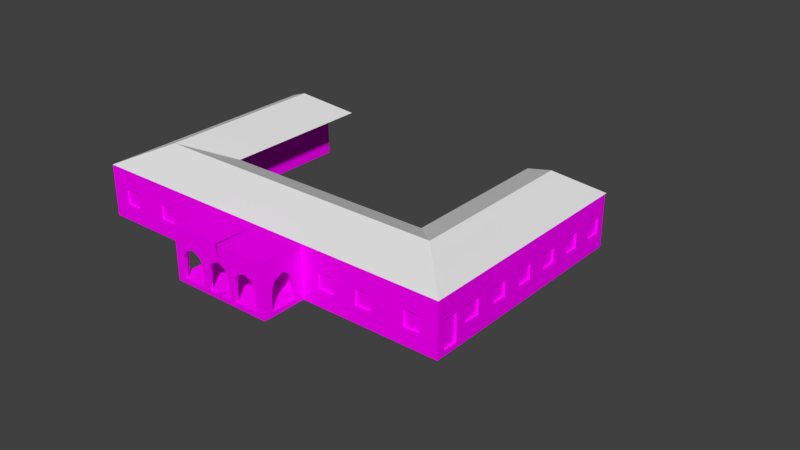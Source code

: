 # Source: Nova_Fazenda_S.Marcosv2.blend  (saved by Blender 2.79.0; exported with 4.5.12 LTS)
import bpy
from mathutils import Matrix  # noqa: F401  (used for matrix-valued properties, if any)

bpy.ops.wm.read_factory_settings(use_empty=True)
scene = bpy.context.scene
scene.name = 'Scene'

# ---- collections
col_collection_1 = bpy.data.collections.new('Collection 1'); scene.collection.children.link(col_collection_1)
col_collection_2 = bpy.data.collections.new('Collection 2'); scene.collection.children.link(col_collection_2)
col_collection_2.hide_render = True
col_collection_2.hide_viewport = True

# ---- images (referenced by path relative to the original .blend; pixels are not part of the script)
import os
ASSET_DIR = os.environ.get("B2B_ASSET_DIR", "")  # directory of the original .blend (textures are referenced by path, not embedded)
HERE = os.path.dirname(os.path.abspath(__file__))  # packed textures are extracted next to this script under _unpacked/

def load_image(name, relpath, width, height, colorspace="sRGB"):
    """Load a texture the original file referenced (path relative to the .blend, or extracted next to this script)."""
    p = next((c for c in (os.path.join(HERE, relpath), os.path.join(ASSET_DIR, relpath)) if relpath and os.path.exists(c)), "")
    if p:
        img = bpy.data.images.load(p, check_existing=True)
        img.name = name
    else:  # same state as the original file: an image datablock whose file is absent (Cycles renders it pink)
        img = bpy.data.images.new(name, width, height)
        img.source = "FILE"
        img.filepath = "//" + (relpath or name)
    img.colorspace_settings.name = colorspace
    return img
img_untitled = load_image('Untitled', '', 1024, 1024, 'sRGB')

# ---- materials (node trees are filled in below, after node groups)
mat_material = bpy.data.materials.new('Material')
mat_material.alpha_threshold = 0.0
mat_material.roughness = 0.5
mat_material.line_color = (0.0, 0.0, 0.0, 1.0)

# ---- material node trees
mat_material.use_nodes = True; mat_material.node_tree.nodes.clear()
_N = mat_material.node_tree.nodes; _L = mat_material.node_tree.links
n0 = _N.new('ShaderNodeOutputMaterial'); n0.name = 'Material Output'; n0.location = (300, 300)
n1 = _N.new('ShaderNodeBsdfDiffuse'); n1.name = 'Diffuse BSDF'; n1.location = (10, 300)
n2 = _N.new('ShaderNodeTexImage'); n2.name = 'Image Texture'; n2.location = (-173, 201)
n2.width = 140
n2.image = img_untitled
_L.new(n1.outputs[0], n0.inputs[0])
_L.new(n2.outputs[0], n1.inputs[0])
n0.is_active_output = True

# ---- world
world_world = bpy.data.worlds.new('World'); scene.world = world_world
world_world.color = (0.05088, 0.05088, 0.05088)
world_world.use_sun_shadow = False
world_world.sun_shadow_jitter_overblur = 0.0
world_world.cycles.sampling_method = 'MANUAL'

# ---- meshes
me_plane = bpy.data.meshes.new('Plane')
me_plane.from_pydata([(-0.2684, -1.625, -0.7541), (-0.2684, -0.02515, -0.01518), (-0.2684, 1.575, -0.7541), (3.921, 1.575, -0.7541), (5.521, -0.02515, -0.01518), (7.121, 7.604, -0.7541), (3.921, 7.604, -0.7541), (5.521, 6.581, -0.01518), (7.121, -1.625, -0.7541), (-4.473, 1.575, -0.7541), (-4.473, 7.604, -0.7541), (-6.073, -0.02515, -0.01518), (-7.673, -1.625, -0.7541), (-7.673, 7.604, -0.7541), (-6.073, 6.581, -0.01518)], [], [(4, 8, 5, 7), (3, 2, 1, 4), (6, 3, 4, 7), (7, 5, 6), (12, 0, 1, 11), (2, 9, 11, 1), (9, 10, 14, 11), (13, 12, 11, 14), (13, 14, 10), (0, 8, 4, 1)])
me_plane.use_remesh_preserve_volume = False
me_plane.use_remesh_preserve_attributes = False
me_plane.use_mirror_vertex_groups = False
me_plane.update()
me_cube = bpy.data.meshes.new('Cube')
me_cube.from_pydata([(7.736, -1.145, -1.33), (7.736, -1.145, 1.541), (10.56, 2.121, -1.332), (10.56, -1.145, -1.332), (10.56, 2.121, 1.541), (10.56, -1.145, 1.541), (2.856, -1.145, -1.33), (2.856, -3.578, 1.541), (2.856, -3.578, -1.332), (0.6788, -3.578, -1.072), (2.388, -3.578, -1.069), (1.017, -3.578, -1.07), (2.856, -1.145, 1.541), (5.353, -1.145, -1.33), (0.6184, -3.578, 0.06053), (2.328, -3.578, 0.06053), (1.615, -3.578, 0.595), (1.259, -3.578, 0.4041), (0.4397, -3.578, 0.4041), (2.15, -3.578, 0.4041), (0.08229, -3.578, 0.595), (1.793, -3.578, 0.595), (1.081, -3.578, 0.06053), (1.037, -3.578, -0.487), (0.6631, -3.578, -0.487), (2.372, -3.578, -0.487), (2.856, -3.087, -1.07), (2.856, -1.707, -1.07), (2.856, -1.707, -0.4865), (2.856, -1.992, 0.4052), (2.856, -1.812, 0.06053), (2.856, -2.306, 0.595), (2.856, -2.485, 0.595), (2.856, -2.844, 0.4052), (2.856, -3.023, 0.06053), (2.856, -3.068, -0.487), (2.856, -3.578, -1.07), (2.856, -3.578, -0.487), (2.856, -3.578, 0.06053), (2.856, -3.578, 0.4036), (2.856, -1.145, -1.07), (0.849, -3.578, 0.9505), (3.806, -1.145, 0.4566), (3.806, -1.145, -0.4114), (4.703, -1.145, -0.4114), (4.703, -1.145, 0.4566), (6.003, -1.145, 0.4566), (6.003, -1.145, -0.4114), (6.901, -1.145, -0.4114), (6.901, -1.145, 0.4566), (8.694, -1.145, 0.4566), (8.694, -1.145, -0.4114), (9.592, -1.145, -0.4114), (9.592, -1.145, 0.4566), (1.262, -1.145, 0.4566), (1.262, -1.145, -0.4114), (2.16, -1.145, -0.4114), (2.16, -1.145, 0.4566), (0.8489, -1.145, 1.361), (-0.0345, -3.578, 1.541), (10.56, -1.145, -1.073), (7.736, -1.145, -1.071), (5.354, -1.145, -1.071), (10.56, -0.7135, -1.071), (10.56, 0.1339, -1.071), (10.56, -0.7135, 0.4587), (10.56, 0.1339, 0.4587), (10.56, 0.7458, 0.4555), (10.56, 0.7458, -0.4114), (10.56, 1.673, -0.4114), (10.56, 1.673, 0.4566), (10.56, 2.121, -1.071), (10.56, 0.8535, 1.541), (10.56, 2.74, 0.4555), (10.56, 2.74, -0.4114), (10.56, 3.637, -0.4114), (10.56, 3.637, 0.4566), (10.56, 4.074, 1.541), (7.736, 2.121, 1.541), (10.56, 6.648, 0.4555), (5.353, 0.8535, -1.332), (2.86, 0.8535, 1.541), (5.353, 0.8535, 1.541), (7.736, 0.8535, 1.541), (2.856, -3.087, -1.331), (2.856, -1.707, -1.33), (0.4179, -1.145, -1.071), (2.652, -1.145, -1.07), (0.6788, -3.578, -1.332), (1.017, -3.578, -1.332), (2.388, -3.578, -1.332), (7.736, 4.036, -1.332), (7.736, 0.8535, -1.332), (2.86, 0.8535, -1.332), (7.736, 2.121, -1.332), (10.45, -0.7135, -1.071), (10.45, 0.1339, -1.071), (10.45, -0.7135, 0.4587), (10.45, 0.1339, 0.4587), (10.45, 0.7458, 0.4555), (10.45, 2.74, -0.4114), (10.45, 3.637, 0.4566), (10.45, 3.637, -0.4114), (2.652, -1.707, -0.4865), (2.652, -1.992, 0.4052), (2.652, -1.812, 0.06053), (2.652, -2.306, 0.595), (2.652, -2.485, 0.595), (2.652, -2.844, 0.4052), (2.652, -3.023, 0.06053), (2.652, -3.068, -0.487), (2.661, -1.145, 1.361), (10.45, 2.74, 0.4555), (10.45, 5.591, 0.4566), (10.45, 4.694, 0.4555), (10.45, 5.591, -0.4114), (8.694, -1.047, 0.4566), (8.694, -1.047, -0.4114), (9.592, -1.047, -0.4114), (9.592, -1.047, 0.4566), (10.45, 6.648, -0.4114), (6.003, -1.047, -0.4114), (6.901, -1.047, -0.4114), (6.901, -1.047, 0.4566), (3.806, -1.047, 0.4566), (3.806, -1.047, -0.4114), (4.703, -1.047, -0.4114), (4.703, -1.047, 0.4566), (0.4179, -1.047, -1.071), (0.4179, -1.145, 0.4587), (1.262, -1.047, 0.4566), (1.262, -1.047, -0.4114), (2.16, -1.047, -0.4114), (2.16, -1.047, 0.4566), (2.388, -3.401, -1.07), (1.017, -3.401, -1.072), (2.328, -3.401, 0.06053), (1.615, -3.401, 0.595), (1.259, -3.401, 0.4041), (2.15, -3.401, 0.4041), (1.793, -3.401, 0.595), (1.081, -3.401, 0.06053), (1.037, -3.401, -0.487), (2.372, -3.401, -0.487), (0.6788, -3.401, -1.072), (0.6184, -3.401, 0.06053), (0.4397, -3.401, 0.4041), (0.08229, -3.401, 0.595), (0.6631, -3.401, -0.487), (0.8489, -3.401, 1.361), (2.652, -3.401, -1.07), (2.652, -3.401, -0.487), (2.652, -3.401, 0.06053), (2.652, -3.401, 0.4041), (2.652, -3.401, 1.361), (0.4825, -1.707, -1.07), (2.652, -1.707, -1.07), (0.6424, -3.087, -1.072), (2.652, -3.087, -1.07), (0.4179, -1.047, 0.4587), (-0.006423, 0.8535, -1.332), (-0.006422, -1.145, 1.541), (-0.006423, 0.8535, 1.541), (5.353, -1.145, 1.541), (-0.009207, -3.578, -1.072), (-0.007066, -3.578, 0.595), (-0.007897, -3.578, 0.9505), (-0.009207, -3.578, -1.332), (-0.004842, -1.707, -1.07), (-0.004117, -1.145, 0.4587), (-0.004117, -1.047, 0.4587), (-0.003166, -1.047, -1.071), (-0.007066, -3.401, 0.595), (-0.008342, -3.401, 1.361), (-0.008399, -3.087, -1.072), (-0.008342, -1.145, 1.361), (-0.003166, -1.145, -1.071), (-0.009207, -3.401, -1.072), (10.56, 4.074, -1.332), (10.56, 6.028, -1.332), (10.56, 7.982, -1.332), (10.56, 4.694, 0.4555), (10.56, 4.694, -0.4114), (10.56, 5.591, -0.4114), (10.56, 5.591, 0.4566), (10.56, 6.028, 1.541), (7.736, 4.036, 1.541), (7.736, 5.99, -1.332), (10.45, 7.545, -0.4114), (10.45, 4.694, -0.4114), (10.45, 7.545, 0.4566), (10.56, 6.648, -0.4114), (10.56, 7.545, -0.4114), (10.56, 7.545, 0.4566), (7.736, 5.99, 1.541), (10.56, 7.982, -1.071), (10.56, 4.075, -1.071), (10.56, 10.56, 0.4555), (10.45, 6.648, 0.4555), (10.45, 9.499, 0.4566), (10.56, 8.602, 0.4555), (10.56, 4.075, -1.332), (10.56, 7.982, 1.541), (7.736, 7.943, -1.332), (10.56, 8.602, -0.4114), (10.56, 9.499, -0.4114), (10.56, 9.499, 0.4566), (10.56, 9.936, 1.541), (7.736, 7.943, 1.541), (10.56, 9.936, -1.071), (7.736, 9.897, -1.332), (10.45, 8.602, 0.4555), (10.45, 8.602, -0.4114), (10.45, 9.499, -0.4114), (10.45, 11.45, 0.4566), (10.56, 10.56, -0.4114), (10.56, 11.45, -0.4114), (10.56, 11.45, 0.4566), (7.736, 9.897, 1.541), (7.736, 11.89, 1.541), (10.45, 10.56, 0.4555), (10.45, 10.56, -0.4114), (10.45, 11.45, -0.4114), (10.56, 11.89, 1.541), (7.736, 11.89, -1.071), (10.56, 11.89, -1.071), (7.736, 11.89, -1.332), (10.56, 11.89, -1.332), (10.56, 6.029, -1.071), (10.56, 6.029, -1.332), (10.56, 9.936, -1.332), (10.56, 7.982, -1.332), (10.56, 9.936, -1.332), (6.003, -1.047, 0.4566), (10.45, 0.7458, -0.4114), (10.45, 1.673, -0.4114), (10.45, 1.673, 0.4566), (-7.736, -1.145, -1.33), (-7.736, -1.145, 1.541), (-10.56, 2.121, -1.332), (-10.56, -1.145, -1.332), (-10.56, 2.121, 1.541), (-10.56, -1.145, 1.541), (-2.856, -1.145, -1.33), (-2.856, -3.578, 1.541), (-2.856, -3.578, -1.332), (-0.6788, -3.578, -1.072), (-2.388, -3.578, -1.069), (-1.017, -3.578, -1.07), (-2.856, -1.145, 1.541), (-5.353, -1.145, -1.33), (-0.6184, -3.578, 0.06053), (-2.328, -3.578, 0.06053), (-1.615, -3.578, 0.595), (-1.259, -3.578, 0.4041), (-0.4397, -3.578, 0.4041), (-2.15, -3.578, 0.4041), (-0.08229, -3.578, 0.595), (-1.793, -3.578, 0.595), (-1.081, -3.578, 0.06053), (-1.037, -3.578, -0.487), (-0.6631, -3.578, -0.487), (-2.372, -3.578, -0.487), (-2.856, -3.087, -1.07), (-2.856, -1.707, -1.07), (-2.856, -1.707, -0.4865), (-2.856, -1.992, 0.4052), (-2.856, -1.812, 0.06053), (-2.856, -2.306, 0.595), (-2.856, -2.485, 0.595), (-2.856, -2.844, 0.4052), (-2.856, -3.023, 0.06053), (-2.856, -3.068, -0.487), (-2.856, -3.578, -1.07), (-2.856, -3.578, -0.487), (-2.856, -3.578, 0.06053), (-2.856, -3.578, 0.4036), (-2.856, -1.145, -1.07), (-0.849, -3.578, 0.9505), (-3.806, -1.145, 0.4566), (-3.806, -1.145, -0.4114), (-4.703, -1.145, -0.4114), (-4.703, -1.145, 0.4566), (-6.003, -1.145, 0.4566), (-6.003, -1.145, -0.4114), (-6.901, -1.145, -0.4114), (-6.901, -1.145, 0.4566), (-8.694, -1.145, 0.4566), (-8.694, -1.145, -0.4114), (-9.592, -1.145, -0.4114), (-9.592, -1.145, 0.4566), (-1.262, -1.145, 0.4566), (-1.262, -1.145, -0.4114), (-2.16, -1.145, -0.4114), (-2.16, -1.145, 0.4566), (-0.8489, -1.145, 1.361), (0.0345, -3.578, 1.541), (-10.56, -1.145, -1.073), (-7.736, -1.145, -1.071), (-5.354, -1.145, -1.071), (-10.56, -0.7135, -1.071), (-10.56, 0.1339, -1.071), (-10.56, -0.7135, 0.4587), (-10.56, 0.1339, 0.4587), (-10.56, 0.7458, 0.4555), (-10.56, 0.7458, -0.4114), (-10.56, 1.673, -0.4114), (-10.56, 1.673, 0.4566), (-10.56, 2.121, -1.071), (-10.56, 0.8535, 1.541), (-10.56, 2.74, 0.4555), (-10.56, 2.74, -0.4114), (-10.56, 3.637, -0.4114), (-10.56, 3.637, 0.4566), (-10.56, 4.074, 1.541), (-7.736, 2.121, 1.541), (-10.56, 6.648, 0.4555), (-5.353, 0.8535, -1.332), (-2.86, 0.8535, 1.541), (-5.353, 0.8535, 1.541), (-7.736, 0.8535, 1.541), (-2.856, -3.087, -1.331), (-2.856, -1.707, -1.33), (-0.4179, -1.145, -1.071), (-2.652, -1.145, -1.07), (-0.6788, -3.578, -1.332), (-1.017, -3.578, -1.332), (-2.388, -3.578, -1.332), (-7.736, 4.036, -1.332), (-7.736, 0.8535, -1.332), (-2.86, 0.8535, -1.332), (-7.736, 2.121, -1.332), (-10.45, -0.7135, -1.071), (-10.45, 0.1339, -1.071), (-10.45, -0.7135, 0.4587), (-10.45, 0.1339, 0.4587), (-10.45, 0.7458, 0.4555), (-10.45, 2.74, -0.4114), (-10.45, 3.637, 0.4566), (-10.45, 3.637, -0.4114), (-2.652, -1.707, -0.4865), (-2.652, -1.992, 0.4052), (-2.652, -1.812, 0.06053), (-2.652, -2.306, 0.595), (-2.652, -2.485, 0.595), (-2.652, -2.844, 0.4052), (-2.652, -3.023, 0.06053), (-2.652, -3.068, -0.487), (-2.661, -1.145, 1.361), (-10.45, 2.74, 0.4555), (-10.45, 5.591, 0.4566), (-10.45, 4.694, 0.4555), (-10.45, 5.591, -0.4114), (-8.694, -1.047, 0.4566), (-8.694, -1.047, -0.4114), (-9.592, -1.047, -0.4114), (-9.592, -1.047, 0.4566), (-10.45, 6.648, -0.4114), (-6.003, -1.047, -0.4114), (-6.901, -1.047, -0.4114), (-6.901, -1.047, 0.4566), (-3.806, -1.047, 0.4566), (-3.806, -1.047, -0.4114), (-4.703, -1.047, -0.4114), (-4.703, -1.047, 0.4566), (-0.4179, -1.047, -1.071), (-0.4179, -1.145, 0.4587), (-1.262, -1.047, 0.4566), (-1.262, -1.047, -0.4114), (-2.16, -1.047, -0.4114), (-2.16, -1.047, 0.4566), (-2.388, -3.401, -1.07), (-1.017, -3.401, -1.072), (-2.328, -3.401, 0.06053), (-1.615, -3.401, 0.595), (-1.259, -3.401, 0.4041), (-2.15, -3.401, 0.4041), (-1.793, -3.401, 0.595), (-1.081, -3.401, 0.06053), (-1.037, -3.401, -0.487), (-2.372, -3.401, -0.487), (-0.6788, -3.401, -1.072), (-0.6184, -3.401, 0.06053), (-0.4397, -3.401, 0.4041), (-0.08229, -3.401, 0.595), (-0.6631, -3.401, -0.487), (-0.8489, -3.401, 1.361), (-2.652, -3.401, -1.07), (-2.652, -3.401, -0.487), (-2.652, -3.401, 0.06053), (-2.652, -3.401, 0.4041), (-2.652, -3.401, 1.361), (-0.4825, -1.707, -1.07), (-2.652, -1.707, -1.07), (-0.6424, -3.087, -1.072), (-2.652, -3.087, -1.07), (-0.4179, -1.047, 0.4587), (0.006423, 0.8535, -1.332), (0.006422, -1.145, 1.541), (0.006423, 0.8535, 1.541), (-5.353, -1.145, 1.541), (0.009207, -3.578, -1.072), (0.007066, -3.578, 0.595), (0.007897, -3.578, 0.9505), (0.009207, -3.578, -1.332), (0.004842, -1.707, -1.07), (0.004117, -1.145, 0.4587), (0.004117, -1.047, 0.4587), (0.003166, -1.047, -1.071), (0.007066, -3.401, 0.595), (0.008342, -3.401, 1.361), (0.008399, -3.087, -1.072), (0.008342, -1.145, 1.361), (0.003166, -1.145, -1.071), (0.009207, -3.401, -1.072), (-10.56, 4.074, -1.332), (-10.56, 6.028, -1.332), (-10.56, 7.982, -1.332), (-10.56, 4.694, 0.4555), (-10.56, 4.694, -0.4114), (-10.56, 5.591, -0.4114), (-10.56, 5.591, 0.4566), (-10.56, 6.028, 1.541), (-7.736, 4.036, 1.541), (-7.736, 5.99, -1.332), (-10.45, 7.545, -0.4114), (-10.45, 4.694, -0.4114), (-10.45, 7.545, 0.4566), (-10.56, 6.648, -0.4114), (-10.56, 7.545, -0.4114), (-10.56, 7.545, 0.4566), (-7.736, 5.99, 1.541), (-10.56, 7.982, -1.071), (-10.56, 4.075, -1.071), (-10.56, 10.56, 0.4555), (-10.45, 6.648, 0.4555), (-10.45, 9.499, 0.4566), (-10.56, 8.602, 0.4555), (-10.56, 4.075, -1.332), (-10.56, 7.982, 1.541), (-7.736, 7.943, -1.332), (-10.56, 8.602, -0.4114), (-10.56, 9.499, -0.4114), (-10.56, 9.499, 0.4566), (-10.56, 9.936, 1.541), (-7.736, 7.943, 1.541), (-10.56, 9.936, -1.071), (-7.736, 9.897, -1.332), (-10.45, 8.602, 0.4555), (-10.45, 8.602, -0.4114), (-10.45, 9.499, -0.4114), (-10.45, 11.45, 0.4566), (-10.56, 10.56, -0.4114), (-10.56, 11.45, -0.4114), (-10.56, 11.45, 0.4566), (-7.736, 9.897, 1.541), (-7.736, 11.89, 1.541), (-10.45, 10.56, 0.4555), (-10.45, 10.56, -0.4114), (-10.45, 11.45, -0.4114), (-10.56, 11.89, 1.541), (-7.736, 11.89, -1.071), (-10.56, 11.89, -1.071), (-7.736, 11.89, -1.332), (-10.56, 11.89, -1.332), (-10.56, 6.029, -1.071), (-10.56, 6.029, -1.332), (-10.56, 9.936, -1.332), (-10.56, 7.982, -1.332), (-10.56, 9.936, -1.332), (-6.003, -1.047, 0.4566), (-10.45, 0.7458, -0.4114), (-10.45, 1.673, -0.4114), (-10.45, 1.673, 0.4566), (0.4179, -1.047, -1.071), (0.4179, -1.047, 0.4587), (-0.4179, -1.047, -1.071), (-0.4179, -1.047, 0.4587)], [], [(2, 71, 64), (51, 61, 60, 52), (8, 84, 26, 36), (8, 36, 10, 90), (7, 41, 16, 21), (12, 7, 32, 31), (26, 158, 110, 35), (37, 25, 10, 36), (38, 15, 25, 37), (33, 39, 38, 34), (34, 38, 37, 35), (27, 40, 28), (35, 37, 36, 26), (28, 30, 105, 103), (30, 12, 29), (29, 12, 31), (17, 18, 14, 22), (23, 24, 9, 11), (22, 14, 24, 23), (34, 109, 108, 33), (13, 62, 40, 6), (5, 53, 52, 60), (1, 50, 53, 5), (51, 50, 1, 61), (49, 48, 61, 1), (44, 47, 46, 45), (0, 61, 62, 13), (43, 125, 124, 42), (43, 42, 12, 40), (46, 163, 45), (86, 55, 54, 129), (57, 56, 87, 111), (105, 104, 111), (149, 58, 111, 154), (59, 41, 7), (62, 47, 44), (40, 62, 44, 43), (62, 61, 48, 47), (60, 61, 0, 3), (64, 68, 67, 66), (4, 70, 69, 71), (64, 71, 69, 68), (4, 72, 67, 70), (5, 60, 63, 65), (66, 72, 5, 65), (67, 72, 66), (4, 73, 76, 77), (71, 74, 73, 4), (178, 196, 71, 2), (71, 196, 75, 74), (81, 82, 80, 93), (1, 163, 46, 49), (53, 50, 116, 119), (26, 84, 85, 27), (27, 85, 6, 40), (89, 11, 9, 88), (90, 10, 11, 89), (75, 76, 101, 102), (74, 75, 102, 100), (76, 73, 112, 101), (73, 74, 100, 112), (78, 186, 91, 94), (87, 56, 55, 86), (83, 78, 94, 92), (66, 65, 97, 98), (3, 63, 60), (64, 63, 3, 2), (64, 66, 98, 96), (65, 63, 95, 97), (63, 64, 96, 95), (95, 96, 98, 97), (69, 70, 236, 235), (67, 68, 234, 99), (68, 69, 235, 234), (70, 67, 99, 236), (103, 105, 111, 87), (27, 28, 103, 156), (31, 32, 107, 106), (30, 29, 104, 105), (34, 35, 110, 109), (29, 31, 106, 104), (156, 103, 87), (51, 52, 118, 117), (52, 53, 119, 118), (50, 51, 117, 116), (49, 46, 233, 123), (47, 48, 122, 121), (48, 49, 123, 122), (46, 47, 121, 233), (45, 42, 124, 127), (43, 44, 126, 125), (44, 45, 127, 126), (125, 126, 127, 124), (32, 33, 108, 107), (17, 22, 141, 138), (39, 19, 15, 38), (86, 129, 159, 128), (176, 86, 128, 171), (57, 54, 130, 133), (55, 56, 132, 131), (56, 57, 133, 132), (54, 55, 131, 130), (130, 131, 132, 133), (19, 139, 136, 15), (10, 25, 143, 134), (25, 15, 136, 143), (22, 23, 142, 141), (18, 146, 145, 14), (23, 11, 135, 142), (11, 10, 134, 135), (21, 16, 137, 140), (164, 9, 144, 177), (9, 24, 148, 144), (24, 14, 145, 148), (146, 138, 141, 145), (135, 144, 148, 142), (142, 148, 145, 141), (33, 32, 7, 39), (137, 138, 146, 147), (154, 153, 139, 140), (19, 39, 7, 21), (153, 152, 136, 139), (17, 16, 20, 18), (147, 149, 137), (172, 173, 149, 147), (151, 150, 134, 143), (152, 151, 143, 136), (108, 109, 152, 153), (110, 158, 150, 151), (109, 110, 151, 152), (154, 107, 108, 153), (140, 137, 149, 154), (107, 154, 111, 106), (26, 27, 156, 158), (168, 174, 157, 155), (86, 155, 156, 87), (155, 157, 158, 156), (157, 144, 135), (158, 134, 150), (158, 157, 135, 134), (93, 160, 162, 81), (173, 175, 58, 149), (12, 30, 28, 40), (58, 129, 54), (106, 111, 104), (80, 82, 83, 92), (45, 163, 12, 42), (20, 16, 41), (147, 146, 18, 20), (17, 138, 137, 16), (140, 139, 19, 21), (7, 12, 161, 59), (111, 58, 54, 57), (157, 174, 177, 144), (86, 176, 168, 155), (20, 165, 172, 147), (129, 169, 170, 159), (88, 9, 164, 167), (129, 58, 175, 169), (20, 41, 166, 165), (41, 59, 166), (75, 196, 77, 76), (77, 181, 184, 185), (196, 182, 181, 77), (227, 225, 209, 232), (196, 228, 183, 182), (183, 184, 113, 115), (182, 183, 115, 189), (184, 181, 114, 113), (181, 182, 189, 114), (186, 194, 187, 91), (183, 228, 185, 184), (185, 79, 193, 202), (228, 191, 79, 185), (230, 209, 195, 231), (228, 195, 192, 191), (235, 236, 99, 234), (192, 193, 190, 188), (191, 192, 188, 120), (193, 79, 198, 190), (79, 191, 120, 198), (194, 208, 203, 187), (192, 195, 202, 193), (202, 200, 206, 207), (195, 204, 200, 202), (180, 195, 228, 229), (195, 209, 205, 204), (117, 118, 119, 116), (205, 206, 199, 213), (204, 205, 213, 212), (206, 200, 211, 199), (200, 204, 212, 211), (208, 218, 210, 203), (205, 209, 207, 206), (207, 197, 217, 223), (209, 215, 197, 207), (179, 228, 196, 201), (209, 225, 216, 215), (121, 122, 123, 233), (216, 217, 214, 222), (215, 216, 222, 221), (217, 197, 220, 214), (197, 215, 221, 220), (218, 219, 224, 210), (216, 225, 223, 217), (219, 223, 225, 224), (224, 225, 227, 226), (224, 226, 210), (102, 101, 112, 100), (115, 113, 114, 189), (188, 190, 198, 120), (213, 199, 211, 212), (222, 214, 220, 221), (239, 301, 308), (288, 289, 297, 298), (245, 273, 263, 321), (245, 327, 247, 273), (244, 258, 253, 278), (249, 268, 269, 244), (263, 272, 347, 395), (274, 273, 247, 262), (275, 274, 262, 252), (270, 271, 275, 276), (271, 272, 274, 275), (264, 265, 277), (272, 263, 273, 274), (265, 340, 342, 267), (267, 266, 249), (266, 268, 249), (254, 259, 251, 255), (260, 248, 246, 261), (259, 260, 261, 251), (271, 270, 345, 346), (250, 243, 277, 299), (242, 297, 289, 290), (238, 242, 290, 287), (288, 298, 238, 287), (286, 238, 298, 285), (281, 282, 283, 284), (237, 250, 299, 298), (280, 279, 361, 362), (280, 277, 249, 279), (283, 282, 400), (323, 366, 291, 292), (294, 348, 324, 293), (342, 348, 341), (386, 391, 348, 295), (296, 244, 278), (299, 281, 284), (277, 280, 281, 299), (299, 284, 285, 298), (297, 240, 237, 298), (301, 303, 304, 305), (241, 308, 306, 307), (301, 305, 306, 308), (241, 307, 304, 309), (242, 302, 300, 297), (303, 302, 242, 309), (304, 303, 309), (241, 314, 313, 310), (308, 241, 310, 311), (415, 239, 308, 433), (308, 311, 312, 433), (318, 330, 317, 319), (238, 286, 283, 400), (290, 356, 353, 287), (263, 264, 322, 321), (264, 277, 243, 322), (326, 325, 246, 248), (327, 326, 248, 247), (312, 339, 338, 313), (311, 337, 339, 312), (313, 338, 349, 310), (310, 349, 337, 311), (315, 331, 328, 423), (324, 323, 292, 293), (320, 329, 331, 315), (303, 335, 334, 302), (240, 297, 300), (301, 239, 240, 300), (301, 333, 335, 303), (302, 334, 332, 300), (300, 332, 333, 301), (332, 334, 335, 333), (306, 472, 473, 307), (304, 336, 471, 305), (305, 471, 472, 306), (307, 473, 336, 304), (340, 324, 348, 342), (264, 393, 340, 265), (268, 343, 344, 269), (267, 342, 341, 266), (271, 346, 347, 272), (266, 341, 343, 268), (393, 324, 340), (288, 354, 355, 289), (289, 355, 356, 290), (287, 353, 354, 288), (286, 360, 470, 283), (284, 358, 359, 285), (285, 359, 360, 286), (283, 470, 358, 284), (282, 364, 361, 279), (280, 362, 363, 281), (281, 363, 364, 282), (362, 361, 364, 363), (269, 344, 345, 270), (254, 375, 378, 259), (276, 275, 252, 256), (323, 365, 396, 366), (413, 408, 365, 323), (294, 370, 367, 291), (292, 368, 369, 293), (293, 369, 370, 294), (291, 367, 368, 292), (367, 370, 369, 368), (256, 252, 373, 376), (247, 371, 380, 262), (262, 380, 373, 252), (259, 378, 379, 260), (255, 251, 382, 383), (260, 379, 372, 248), (248, 372, 371, 247), (258, 377, 374, 253), (401, 414, 381, 246), (246, 381, 385, 261), (261, 385, 382, 251), (383, 382, 378, 375), (372, 379, 385, 381), (379, 378, 382, 385), (270, 276, 244, 269), (374, 384, 383, 375), (391, 377, 376, 390), (256, 258, 244, 276), (390, 376, 373, 389), (254, 255, 257, 253), (384, 374, 386), (409, 384, 386, 410), (388, 380, 371, 387), (389, 373, 380, 388), (345, 390, 389, 346), (347, 388, 387, 395), (346, 389, 388, 347), (391, 390, 345, 344), (377, 391, 386, 374), (344, 343, 348, 391), (263, 395, 393, 264), (405, 392, 394, 411), (323, 324, 393, 392), (392, 393, 395, 394), (394, 372, 381), (395, 387, 371), (395, 371, 372, 394), (330, 318, 399, 397), (410, 386, 295, 412), (249, 277, 265, 267), (295, 291, 366), (343, 341, 348), (317, 329, 320, 319), (282, 279, 249, 400), (257, 278, 253), (384, 257, 255, 383), (254, 253, 374, 375), (377, 258, 256, 376), (244, 296, 398, 249), (348, 294, 291, 295), (394, 381, 414, 411), (323, 392, 405, 413), (257, 384, 409, 402), (366, 396, 407, 406), (325, 404, 401, 246), (366, 406, 412, 295), (257, 402, 403, 278), (278, 403, 296), (312, 313, 314, 433), (314, 422, 421, 418), (433, 314, 418, 419), (464, 469, 446, 462), (433, 419, 420, 465), (420, 352, 350, 421), (419, 426, 352, 420), (421, 350, 351, 418), (418, 351, 426, 419), (423, 328, 424, 431), (420, 421, 422, 465), (422, 439, 430, 316), (465, 422, 316, 428), (467, 468, 432, 446), (465, 428, 429, 432), (472, 471, 336, 473), (429, 425, 427, 430), (428, 357, 425, 429), (430, 427, 435, 316), (316, 435, 357, 428), (431, 424, 440, 445), (429, 430, 439, 432), (439, 444, 443, 437), (432, 439, 437, 441), (417, 466, 465, 432), (432, 441, 442, 446), (354, 353, 356, 355), (442, 450, 436, 443), (441, 449, 450, 442), (443, 436, 448, 437), (437, 448, 449, 441), (445, 440, 447, 455), (442, 443, 444, 446), (444, 460, 454, 434), (446, 444, 434, 452), (416, 438, 433, 465), (446, 452, 453, 462), (358, 470, 360, 359), (453, 459, 451, 454), (452, 458, 459, 453), (454, 451, 457, 434), (434, 457, 458, 452), (455, 447, 461, 456), (453, 454, 460, 462), (456, 461, 462, 460), (461, 463, 464, 462), (461, 447, 463), (339, 337, 349, 338), (352, 426, 351, 350), (425, 357, 435, 427), (450, 449, 448, 436), (459, 458, 457, 451), (475, 477, 476, 474)])
_uv = me_cube.uv_layers.new(name='UVMap')
_uv.uv.foreach_set('vector', [0.8074, 0.9609, 0.8074, 0.9849, 0.6237, 0.9849, 0.4533, 0.06696, 0.3814, 0.01751, 0.593, 0.01735, 0.5205, 0.06696, 0.08219, 0.9215, 0.1233, 0.9215, 0.1233, 0.9475, 0.08219, 0.9475, 0.3233, 0.9215, 0.3233, 0.9475, 0.2717, 0.9475, 0.2717, 0.9215, 0.3065, 0.4588, 0.1294, 0.4067, 0.197, 0.3753, 0.2127, 0.3753, 0.5212, 0.4588, 0.3065, 0.4588, 0.4029, 0.3753, 0.4188, 0.3753, 0.01364, 0.7558, 0.02569, 0.7558, 0.02569, 0.7927, 0.01364, 0.7927, 0.3065, 0.2798, 0.2638, 0.2798, 0.2651, 0.2285, 0.3065, 0.2284, 0.3065, 0.3282, 0.2598, 0.3282, 0.2638, 0.2798, 0.3065, 0.2798, 0.3713, 0.3586, 0.3065, 0.3584, 0.3065, 0.3282, 0.3554, 0.3282, 0.3554, 0.3282, 0.3065, 0.3282, 0.3065, 0.2798, 0.3515, 0.2798, 0.4716, 0.2284, 0.5212, 0.2284, 0.4716, 0.2799, 0.3515, 0.2798, 0.3065, 0.2798, 0.3065, 0.2284, 0.3498, 0.2284, 0.01364, 0.7927, 0.01364, 0.8275, 0.02569, 0.8275, 0.02569, 0.7927, 0.4623, 0.3282, 0.5212, 0.4588, 0.4465, 0.3586, 0.4465, 0.3586, 0.5212, 0.4588, 0.4188, 0.3753, 0.1656, 0.3585, 0.09326, 0.3585, 0.109, 0.3282, 0.1499, 0.3282, 0.146, 0.2798, 0.113, 0.2798, 0.1144, 0.2282, 0.1442, 0.2284, 0.1499, 0.3282, 0.109, 0.3282, 0.113, 0.2798, 0.146, 0.2798, 0.01364, 0.8275, 0.02569, 0.8275, 0.02569, 0.852, 0.01364, 0.852, 0.5054, 0.9609, 0.5054, 0.9849, 0.2648, 0.9849, 0.2648, 0.9609, 0.593, 0.2133, 0.5205, 0.132, 0.5205, 0.06696, 0.593, 0.01735, 0.3814, 0.2133, 0.4533, 0.132, 0.5205, 0.132, 0.593, 0.2133, 0.4533, 0.06696, 0.4533, 0.132, 0.3814, 0.2133, 0.3814, 0.01751, 0.3188, 0.132, 0.3188, 0.06696, 0.3814, 0.01751, 0.3814, 0.2133, 0.154, 0.06696, 0.2515, 0.06696, 0.2515, 0.132, 0.154, 0.132, 0.5054, 0.9609, 0.5054, 0.9849, 0.2648, 0.9849, 0.2648, 0.9609, 0.0166, 0.6162, 0.02085, 0.6162, 0.02085, 0.6539, 0.0166, 0.6539, 0.08678, 0.06696, 0.08678, 0.132, 0.0156, 0.2133, 0.0156, 0.01755, 0.2515, 0.132, 0.2028, 0.2133, 0.154, 0.132, 0.7509, 0.467, 0.8348, 0.5326, 0.8348, 0.6188, 0.7509, 0.619, 0.9239, 0.6188, 0.9239, 0.5326, 0.9729, 0.4671, 0.9738, 0.7087, 0.9118, 0.3282, 0.8959, 0.3586, 0.9707, 0.4429, 0.82, 0.7702, 0.9074, 0.7702, 0.9074, 0.8404, 0.82, 0.8401, 0.05142, 0.4588, 0.1294, 0.4067, 0.3065, 0.4588, 0.2029, 0.01751, 0.2515, 0.06696, 0.154, 0.06696, 0.0156, 0.01755, 0.2029, 0.01751, 0.154, 0.06696, 0.08678, 0.06696, 0.2029, 0.01751, 0.3814, 0.01751, 0.3188, 0.06696, 0.2515, 0.06696, 0.5054, 0.9849, 0.2648, 0.9849, 0.2648, 0.9609, 0.5054, 0.9609, 0.6889, 0.01751, 0.7348, 0.06696, 0.7348, 0.1319, 0.6889, 0.1322, 0.8379, 0.2133, 0.8043, 0.132, 0.8043, 0.06696, 0.8379, 0.01751, 0.6889, 0.01751, 0.8379, 0.01751, 0.8043, 0.06696, 0.7348, 0.06696, 0.8379, 0.2133, 0.7428, 0.2133, 0.7348, 0.1319, 0.8043, 0.132, 0.593, 0.2133, 0.593, 0.01735, 0.6254, 0.01751, 0.6254, 0.1322, 0.6889, 0.1322, 0.7428, 0.2133, 0.593, 0.2133, 0.6254, 0.1322, 0.7348, 0.1319, 0.7428, 0.2133, 0.6889, 0.1322, 0.8379, 0.2133, 0.8843, 0.1319, 0.9515, 0.132, 0.9843, 0.2133, 0.8379, 0.01751, 0.8843, 0.06696, 0.8843, 0.1319, 0.8379, 0.2133, 0.988, 0.9609, 0.9881, 0.9849, 0.8074, 0.9849, 0.8074, 0.9609, 0.8379, 0.01751, 0.9843, 0.01751, 0.9515, 0.06696, 0.8843, 0.06696, 0.9373, 0.8611, 0.9373, 0.8237, 0.9805, 0.8237, 0.9805, 0.8611, 0.3814, 0.2133, 0.2028, 0.2133, 0.2515, 0.132, 0.3188, 0.132, 0.06225, 0.9115, 0.1189, 0.9115, 0.1189, 0.9176, 0.06225, 0.9176, 0.1233, 0.9475, 0.1233, 0.9215, 0.2717, 0.9215, 0.2717, 0.9475, 0.2717, 0.9475, 0.2717, 0.9215, 0.3233, 0.9215, 0.3233, 0.9475, 0.1233, 0.9215, 0.1233, 0.9475, 0.08219, 0.9475, 0.08219, 0.9215, 0.2717, 0.9215, 0.2717, 0.9475, 0.1233, 0.9475, 0.1233, 0.9215, 0.01154, 0.5742, 0.01154, 0.5365, 0.0162, 0.5365, 0.0162, 0.5742, 0.01154, 0.4598, 0.01154, 0.4208, 0.0162, 0.4208, 0.0162, 0.4598, 0.01154, 0.5365, 0.01154, 0.4975, 0.0162, 0.4975, 0.0162, 0.5365, 0.01154, 0.4975, 0.01154, 0.4598, 0.0162, 0.4598, 0.0162, 0.4975, 0.9373, 0.7688, 0.9373, 0.74, 0.9805, 0.74, 0.9805, 0.7688, 0.9729, 0.4671, 0.9239, 0.5326, 0.8348, 0.5326, 0.7509, 0.467, 0.9373, 0.7879, 0.9373, 0.7688, 0.9805, 0.7688, 0.9805, 0.7879, 0.3077, 0.9078, 0.2542, 0.9078, 0.2542, 0.9011, 0.3077, 0.9011, 0.5054, 0.9609, 0.5453, 0.9849, 0.5054, 0.9849, 0.6237, 0.9849, 0.5453, 0.9849, 0.5054, 0.9609, 0.8074, 0.9609, 0.1041, 0.9078, 0.007425, 0.9078, 0.007425, 0.9011, 0.1041, 0.9011, 0.2542, 0.9078, 0.1576, 0.9078, 0.1576, 0.9011, 0.2542, 0.9011, 0.1576, 0.9078, 0.1041, 0.9078, 0.1041, 0.9011, 0.1576, 0.9011, 0.08854, 0.6853, 0.2018, 0.6853, 0.2018, 0.8898, 0.08854, 0.8898, 0.0162, 0.5746, 0.0162, 0.6123, 0.01154, 0.6123, 0.01154, 0.5746, 0.0162, 0.6526, 0.0162, 0.6903, 0.01154, 0.6903, 0.01154, 0.6526, 0.0162, 0.6903, 0.0162, 0.7306, 0.01154, 0.7306, 0.01154, 0.6903, 0.0162, 0.6123, 0.0162, 0.6526, 0.01154, 0.6526, 0.01154, 0.6123, 0.9211, 0.2799, 0.9118, 0.3282, 0.9707, 0.4429, 0.9707, 0.2284, 0.01364, 0.7558, 0.01364, 0.7927, 0.02569, 0.7927, 0.02569, 0.7558, 0.01364, 0.8887, 0.01364, 0.877, 0.02569, 0.877, 0.02569, 0.8887, 0.01364, 0.8275, 0.01364, 0.852, 0.02569, 0.852, 0.02569, 0.8275, 0.01364, 0.8275, 0.01364, 0.7927, 0.02569, 0.7927, 0.02569, 0.8275, 0.01364, 0.877, 0.01364, 0.852, 0.02569, 0.852, 0.02569, 0.877, 0.9211, 0.2284, 0.9211, 0.2799, 0.9707, 0.2284, 0.1738, 0.9115, 0.2304, 0.9115, 0.2304, 0.9176, 0.1738, 0.9176, 0.007425, 0.9115, 0.06225, 0.9115, 0.06225, 0.9176, 0.007425, 0.9176, 0.1189, 0.9115, 0.1738, 0.9115, 0.1738, 0.9176, 0.1189, 0.9176, 0.0255, 0.4611, 0.0255, 0.5001, 0.02125, 0.5001, 0.02125, 0.4611, 0.0255, 0.5378, 0.0255, 0.5768, 0.02125, 0.5768, 0.02125, 0.5378, 0.0255, 0.4234, 0.0255, 0.4611, 0.02125, 0.4611, 0.02125, 0.4234, 0.0255, 0.5001, 0.0255, 0.5378, 0.02125, 0.5378, 0.02125, 0.5001, 0.0166, 0.6929, 0.0166, 0.6539, 0.02085, 0.6539, 0.02085, 0.6929, 0.0166, 0.6162, 0.0166, 0.5772, 0.02085, 0.5772, 0.02085, 0.6162, 0.0166, 0.7306, 0.0166, 0.6929, 0.02085, 0.6929, 0.02085, 0.7306, 0.03667, 0.6699, 0.03667, 0.4756, 0.2282, 0.4756, 0.2282, 0.6699, 0.01364, 0.877, 0.01364, 0.852, 0.02569, 0.852, 0.02569, 0.877, 0.02569, 0.852, 0.02569, 0.8275, 0.01364, 0.8275, 0.01364, 0.852, 0.3065, 0.3584, 0.2441, 0.3585, 0.2598, 0.3282, 0.3065, 0.3282, 0.9115, 0.737, 0.9115, 0.7963, 0.9077, 0.7963, 0.9077, 0.737, 0.2517, 0.8636, 0.3163, 0.8636, 0.3163, 0.8786, 0.2517, 0.8786, 0.0255, 0.6149, 0.0255, 0.6539, 0.02125, 0.6539, 0.02125, 0.6149, 0.0255, 0.6916, 0.0255, 0.7306, 0.02125, 0.7306, 0.02125, 0.6916, 0.0255, 0.5772, 0.0255, 0.6149, 0.02125, 0.6149, 0.02125, 0.5772, 0.0255, 0.6539, 0.0255, 0.6916, 0.02125, 0.6916, 0.02125, 0.6539, 0.2282, 0.6699, 0.03667, 0.6699, 0.03667, 0.4756, 0.2282, 0.4756, 0.02569, 0.852, 0.01364, 0.852, 0.01364, 0.8275, 0.02569, 0.8275, 0.02569, 0.7558, 0.02569, 0.7927, 0.01364, 0.7927, 0.01364, 0.7558, 0.02569, 0.7927, 0.02569, 0.8275, 0.01364, 0.8275, 0.01364, 0.7927, 0.02569, 0.8275, 0.02569, 0.7927, 0.01364, 0.7927, 0.01364, 0.8275, 0.04027, 0.852, 0.02904, 0.852, 0.02904, 0.8275, 0.04027, 0.8275, 0.02569, 0.7927, 0.02569, 0.7558, 0.01364, 0.7558, 0.01364, 0.7927, 0.4082, 0.4904, 0.6183, 0.4904, 0.6183, 0.5177, 0.4082, 0.5177, 0.02569, 0.877, 0.02569, 0.8887, 0.01364, 0.8887, 0.01364, 0.877, 0.2508, 0.4904, 0.3563, 0.4904, 0.3563, 0.5177, 0.2508, 0.5177, 0.04027, 0.7558, 0.04027, 0.7928, 0.02904, 0.7928, 0.02904, 0.7558, 0.04027, 0.7928, 0.04027, 0.8275, 0.02904, 0.8275, 0.02904, 0.7928, 0.5764, 0.3585, 0.6487, 0.3585, 0.633, 0.3282, 0.5922, 0.3282, 0.6274, 0.2282, 0.5975, 0.2282, 0.5961, 0.2798, 0.6291, 0.2798, 0.6291, 0.2798, 0.5961, 0.2798, 0.5922, 0.3282, 0.633, 0.3282, 0.3713, 0.3586, 0.4029, 0.3753, 0.3065, 0.4588, 0.3065, 0.3584, 0.6801, 0.3753, 0.6487, 0.3585, 0.5764, 0.3585, 0.5449, 0.3753, 0.7716, 0.4429, 0.7716, 0.3585, 0.7273, 0.3585, 0.6958, 0.3753, 0.2441, 0.3585, 0.3065, 0.3584, 0.3065, 0.4588, 0.2127, 0.3753, 0.7716, 0.3585, 0.7716, 0.3282, 0.743, 0.3282, 0.7273, 0.3585, 0.1656, 0.3585, 0.197, 0.3753, 0.06172, 0.3753, 0.09326, 0.3585, 0.5449, 0.3753, 0.6125, 0.4429, 0.6801, 0.3753, 0.537, 0.3753, 0.5369, 0.4429, 0.6125, 0.4429, 0.5449, 0.3753, 0.7716, 0.2798, 0.7716, 0.2284, 0.7483, 0.2284, 0.7469, 0.2798, 0.7716, 0.3282, 0.7716, 0.2798, 0.7469, 0.2798, 0.743, 0.3282, 0.8208, 0.3586, 0.8049, 0.3282, 0.7716, 0.3282, 0.7716, 0.3585, 0.801, 0.2798, 0.7993, 0.2284, 0.7716, 0.2284, 0.7716, 0.2798, 0.8049, 0.3282, 0.801, 0.2798, 0.7716, 0.2798, 0.7716, 0.3282, 0.7716, 0.4429, 0.8524, 0.3753, 0.8208, 0.3586, 0.7716, 0.3585, 0.6958, 0.3753, 0.6801, 0.3753, 0.6125, 0.4429, 0.7716, 0.4429, 0.8524, 0.3753, 0.7716, 0.4429, 0.9707, 0.4429, 0.8682, 0.3753, 0.6902, 0.5658, 0.6902, 0.7774, 0.6589, 0.7774, 0.6589, 0.5658, 0.2515, 0.7774, 0.2509, 0.5658, 0.3507, 0.5658, 0.3262, 0.7774, 0.3163, 0.8636, 0.3262, 0.7774, 0.6589, 0.7774, 0.6589, 0.8636, 0.3262, 0.7774, 0.3507, 0.5658, 0.6589, 0.5658, 0.6589, 0.7774, 0.3507, 0.5658, 0.3563, 0.5177, 0.4082, 0.5177, 0.6589, 0.5658, 0.6183, 0.5177, 0.6589, 0.5177, 0.6589, 0.5658, 0.3507, 0.5658, 0.4082, 0.5177, 0.6183, 0.5177, 0.9805, 0.8611, 0.9805, 0.9042, 0.9373, 0.9042, 0.9373, 0.8611, 0.82, 0.737, 0.9074, 0.737, 0.9074, 0.7702, 0.82, 0.7702, 0.5212, 0.4588, 0.4623, 0.3282, 0.4716, 0.2799, 0.5212, 0.2284, 0.7937, 0.7087, 0.7509, 0.619, 0.8348, 0.6188, 0.8682, 0.3753, 0.9707, 0.4429, 0.8959, 0.3586, 0.9805, 0.8237, 0.9373, 0.8237, 0.9373, 0.7879, 0.9805, 0.7879, 0.154, 0.132, 0.2028, 0.2133, 0.0156, 0.2133, 0.08678, 0.132, 0.06172, 0.3753, 0.197, 0.3753, 0.1294, 0.4067, 0.02904, 0.8776, 0.02904, 0.852, 0.04027, 0.852, 0.04027, 0.8776, 0.02569, 0.877, 0.01364, 0.877, 0.01364, 0.852, 0.02569, 0.852, 0.01364, 0.877, 0.01364, 0.852, 0.02569, 0.852, 0.02569, 0.877, 0.8196, 0.737, 0.8196, 0.8313, 0.7087, 0.8313, 0.7077, 0.737, 0.9738, 0.7087, 0.7937, 0.7087, 0.8348, 0.6188, 0.9239, 0.6188, 0.3507, 0.5658, 0.2509, 0.5658, 0.2508, 0.5177, 0.3563, 0.5177, 0.3163, 0.8636, 0.2517, 0.8636, 0.2515, 0.7774, 0.3262, 0.7774, 0.04027, 0.8776, 0.04027, 0.8832, 0.02904, 0.8832, 0.02904, 0.8776, 0.9115, 0.7963, 0.9115, 0.8126, 0.9077, 0.8126, 0.9077, 0.7963, 0.08219, 0.9215, 0.08219, 0.9472, 0.01403, 0.9472, 0.01403, 0.9215, 0.7509, 0.619, 0.7937, 0.7087, 0.7086, 0.7087, 0.709, 0.619, 0.06172, 0.3753, 0.1294, 0.4067, 0.05377, 0.4067, 0.05384, 0.3753, 0.1294, 0.4067, 0.05142, 0.4588, 0.05377, 0.4067, 0.9515, 0.06696, 0.9843, 0.01751, 0.9843, 0.2133, 0.9515, 0.132, 0.8379, 0.2133, 0.8843, 0.1319, 0.9515, 0.132, 0.9843, 0.2133, 0.8379, 0.01751, 0.8843, 0.06696, 0.8843, 0.1319, 0.8379, 0.2133, 0.988, 0.9609, 0.9881, 0.9849, 0.8074, 0.9849, 0.8074, 0.9609, 0.8379, 0.01751, 0.9843, 0.01751, 0.9515, 0.06696, 0.8843, 0.06696, 0.01154, 0.5742, 0.01154, 0.5365, 0.0162, 0.5365, 0.0162, 0.5742, 0.01154, 0.4598, 0.01154, 0.4208, 0.0162, 0.4208, 0.0162, 0.4598, 0.01154, 0.5365, 0.01154, 0.4975, 0.0162, 0.4975, 0.0162, 0.5365, 0.01154, 0.4975, 0.01154, 0.4598, 0.0162, 0.4598, 0.0162, 0.4975, 0.9373, 0.7688, 0.9373, 0.74, 0.9805, 0.74, 0.9805, 0.7688, 0.9515, 0.06696, 0.9843, 0.01751, 0.9843, 0.2133, 0.9515, 0.132, 0.8379, 0.2133, 0.8843, 0.1319, 0.9515, 0.132, 0.9843, 0.2133, 0.8379, 0.01751, 0.8843, 0.06696, 0.8843, 0.1319, 0.8379, 0.2133, 0.988, 0.9609, 0.9881, 0.9849, 0.8074, 0.9849, 0.8074, 0.9609, 0.8379, 0.01751, 0.9843, 0.01751, 0.9515, 0.06696, 0.8843, 0.06696, 0.03667, 0.6699, 0.2282, 0.6699, 0.2282, 0.4756, 0.03667, 0.4756, 0.01154, 0.5742, 0.01154, 0.5365, 0.0162, 0.5365, 0.0162, 0.5742, 0.01154, 0.4598, 0.01154, 0.4208, 0.0162, 0.4208, 0.0162, 0.4598, 0.01154, 0.5365, 0.01154, 0.4975, 0.0162, 0.4975, 0.0162, 0.5365, 0.01154, 0.4975, 0.01154, 0.4598, 0.0162, 0.4598, 0.0162, 0.4975, 0.9373, 0.7688, 0.9373, 0.74, 0.9805, 0.74, 0.9805, 0.7688, 0.9515, 0.06696, 0.9843, 0.01751, 0.9843, 0.2133, 0.9515, 0.132, 0.8379, 0.2133, 0.8843, 0.1319, 0.9515, 0.132, 0.9843, 0.2133, 0.8379, 0.01751, 0.8843, 0.06696, 0.8843, 0.1319, 0.8379, 0.2133, 0.988, 0.9609, 0.9881, 0.9849, 0.8074, 0.9849, 0.8074, 0.9609, 0.8379, 0.01751, 0.9843, 0.01751, 0.9515, 0.06696, 0.8843, 0.06696, 0.03667, 0.6699, 0.03667, 0.4756, 0.2282, 0.4756, 0.2282, 0.6699, 0.01154, 0.5742, 0.01154, 0.5365, 0.0162, 0.5365, 0.0162, 0.5742, 0.01154, 0.4598, 0.01154, 0.4208, 0.0162, 0.4208, 0.0162, 0.4598, 0.01154, 0.5365, 0.01154, 0.4975, 0.0162, 0.4975, 0.0162, 0.5365, 0.01154, 0.4975, 0.01154, 0.4598, 0.0162, 0.4598, 0.0162, 0.4975, 0.9373, 0.7688, 0.9373, 0.74, 0.9805, 0.74, 0.9805, 0.7688, 0.9515, 0.06696, 0.9843, 0.01751, 0.9843, 0.2133, 0.9515, 0.132, 0.8379, 0.2133, 0.8843, 0.1319, 0.9515, 0.132, 0.9843, 0.2133, 0.8379, 0.01751, 0.8843, 0.06696, 0.8843, 0.1319, 0.8379, 0.2133, 0.988, 0.9609, 0.9881, 0.9849, 0.8074, 0.9849, 0.8074, 0.9609, 0.8379, 0.01751, 0.9843, 0.01751, 0.9515, 0.06696, 0.8843, 0.06696, 0.03667, 0.6699, 0.03667, 0.4756, 0.2282, 0.4756, 0.2282, 0.6699, 0.01154, 0.5742, 0.01154, 0.5365, 0.0162, 0.5365, 0.0162, 0.5742, 0.01154, 0.4598, 0.01154, 0.4208, 0.0162, 0.4208, 0.0162, 0.4598, 0.01154, 0.5365, 0.01154, 0.4975, 0.0162, 0.4975, 0.0162, 0.5365, 0.01154, 0.4975, 0.01154, 0.4598, 0.0162, 0.4598, 0.0162, 0.4975, 0.9373, 0.7688, 0.9373, 0.74, 0.9805, 0.74, 0.9805, 0.7688, 0.9515, 0.06696, 0.9843, 0.01751, 0.9843, 0.2133, 0.9515, 0.132, 0.7306, 0.3161, 0.6389, 0.3161, 0.6389, 0.2313, 0.7306, 0.2313, 0.6887, 0.9199, 0.3947, 0.9199, 0.3947, 0.8927, 0.6887, 0.8927, 0.6887, 0.9199, 0.6887, 0.8927, 0.8962, 0.8925, 0.03667, 0.6699, 0.2282, 0.6699, 0.2282, 0.4756, 0.03667, 0.4756, 0.03667, 0.6699, 0.2282, 0.6699, 0.2282, 0.4756, 0.03667, 0.4756, 0.03667, 0.6699, 0.2282, 0.6699, 0.2282, 0.4756, 0.03667, 0.4756, 0.03667, 0.6699, 0.2282, 0.6699, 0.2282, 0.4756, 0.03667, 0.4756, 0.03667, 0.6699, 0.2282, 0.6699, 0.2282, 0.4756, 0.03667, 0.4756, 0.8074, 0.9609, 0.6237, 0.9849, 0.8074, 0.9849, 0.4533, 0.06696, 0.5205, 0.06696, 0.593, 0.01735, 0.3814, 0.01751, 0.08219, 0.9215, 0.08219, 0.9475, 0.1233, 0.9475, 0.1233, 0.9215, 0.3233, 0.9215, 0.2717, 0.9215, 0.2717, 0.9475, 0.3233, 0.9475, 0.3065, 0.4588, 0.2127, 0.3753, 0.197, 0.3753, 0.1294, 0.4067, 0.5212, 0.4588, 0.4188, 0.3753, 0.4029, 0.3753, 0.3065, 0.4588, 0.01364, 0.7558, 0.01364, 0.7927, 0.02569, 0.7927, 0.02569, 0.7558, 0.3065, 0.2798, 0.3065, 0.2284, 0.2651, 0.2285, 0.2638, 0.2798, 0.3065, 0.3282, 0.3065, 0.2798, 0.2638, 0.2798, 0.2598, 0.3282, 0.3713, 0.3586, 0.3554, 0.3282, 0.3065, 0.3282, 0.3065, 0.3584, 0.3554, 0.3282, 0.3515, 0.2798, 0.3065, 0.2798, 0.3065, 0.3282, 0.4716, 0.2284, 0.4716, 0.2799, 0.5212, 0.2284, 0.3515, 0.2798, 0.3498, 0.2284, 0.3065, 0.2284, 0.3065, 0.2798, 0.01364, 0.7927, 0.02569, 0.7927, 0.02569, 0.8275, 0.01364, 0.8275, 0.4623, 0.3282, 0.4465, 0.3586, 0.5212, 0.4588, 0.4465, 0.3586, 0.4188, 0.3753, 0.5212, 0.4588, 0.1656, 0.3585, 0.1499, 0.3282, 0.109, 0.3282, 0.09326, 0.3585, 0.146, 0.2798, 0.1442, 0.2284, 0.1144, 0.2282, 0.113, 0.2798, 0.1499, 0.3282, 0.146, 0.2798, 0.113, 0.2798, 0.109, 0.3282, 0.01364, 0.8275, 0.01364, 0.852, 0.02569, 0.852, 0.02569, 0.8275, 0.5054, 0.9609, 0.2648, 0.9609, 0.2648, 0.9849, 0.5054, 0.9849, 0.593, 0.2133, 0.593, 0.01735, 0.5205, 0.06696, 0.5205, 0.132, 0.3814, 0.2133, 0.593, 0.2133, 0.5205, 0.132, 0.4533, 0.132, 0.4533, 0.06696, 0.3814, 0.01751, 0.3814, 0.2133, 0.4533, 0.132, 0.3188, 0.132, 0.3814, 0.2133, 0.3814, 0.01751, 0.3188, 0.06696, 0.154, 0.06696, 0.154, 0.132, 0.2515, 0.132, 0.2515, 0.06696, 0.5054, 0.9609, 0.2648, 0.9609, 0.2648, 0.9849, 0.5054, 0.9849, 0.0166, 0.6162, 0.0166, 0.6539, 0.02085, 0.6539, 0.02085, 0.6162, 0.08678, 0.06696, 0.0156, 0.01755, 0.0156, 0.2133, 0.08678, 0.132, 0.2515, 0.132, 0.154, 0.132, 0.2028, 0.2133, 0.7509, 0.467, 0.7509, 0.619, 0.8348, 0.6188, 0.8348, 0.5326, 0.9239, 0.6188, 0.9738, 0.7087, 0.9729, 0.4671, 0.9239, 0.5326, 0.9118, 0.3282, 0.9707, 0.4429, 0.8959, 0.3586, 0.82, 0.7702, 0.82, 0.8401, 0.9074, 0.8404, 0.9074, 0.7702, 0.05142, 0.4588, 0.3065, 0.4588, 0.1294, 0.4067, 0.2029, 0.01751, 0.154, 0.06696, 0.2515, 0.06696, 0.0156, 0.01755, 0.08678, 0.06696, 0.154, 0.06696, 0.2029, 0.01751, 0.2029, 0.01751, 0.2515, 0.06696, 0.3188, 0.06696, 0.3814, 0.01751, 0.5054, 0.9849, 0.5054, 0.9609, 0.2648, 0.9609, 0.2648, 0.9849, 0.6889, 0.01751, 0.6889, 0.1322, 0.7348, 0.1319, 0.7348, 0.06696, 0.8379, 0.2133, 0.8379, 0.01751, 0.8043, 0.06696, 0.8043, 0.132, 0.6889, 0.01751, 0.7348, 0.06696, 0.8043, 0.06696, 0.8379, 0.01751, 0.8379, 0.2133, 0.8043, 0.132, 0.7348, 0.1319, 0.7428, 0.2133, 0.593, 0.2133, 0.6254, 0.1322, 0.6254, 0.01751, 0.593, 0.01735, 0.6889, 0.1322, 0.6254, 0.1322, 0.593, 0.2133, 0.7428, 0.2133, 0.7348, 0.1319, 0.6889, 0.1322, 0.7428, 0.2133, 0.8379, 0.2133, 0.9843, 0.2133, 0.9515, 0.132, 0.8843, 0.1319, 0.8379, 0.01751, 0.8379, 0.2133, 0.8843, 0.1319, 0.8843, 0.06696, 0.988, 0.9609, 0.8074, 0.9609, 0.8074, 0.9849, 0.9881, 0.9849, 0.8379, 0.01751, 0.8843, 0.06696, 0.9515, 0.06696, 0.9843, 0.01751, 0.9373, 0.8611, 0.9805, 0.8611, 0.9805, 0.8237, 0.9373, 0.8237, 0.3814, 0.2133, 0.3188, 0.132, 0.2515, 0.132, 0.2028, 0.2133, 0.06225, 0.9115, 0.06225, 0.9176, 0.1189, 0.9176, 0.1189, 0.9115, 0.1233, 0.9475, 0.2717, 0.9475, 0.2717, 0.9215, 0.1233, 0.9215, 0.2717, 0.9475, 0.3233, 0.9475, 0.3233, 0.9215, 0.2717, 0.9215, 0.1233, 0.9215, 0.08219, 0.9215, 0.08219, 0.9475, 0.1233, 0.9475, 0.2717, 0.9215, 0.1233, 0.9215, 0.1233, 0.9475, 0.2717, 0.9475, 0.01154, 0.5742, 0.0162, 0.5742, 0.0162, 0.5365, 0.01154, 0.5365, 0.01154, 0.4598, 0.0162, 0.4598, 0.0162, 0.4208, 0.01154, 0.4208, 0.01154, 0.5365, 0.0162, 0.5365, 0.0162, 0.4975, 0.01154, 0.4975, 0.01154, 0.4975, 0.0162, 0.4975, 0.0162, 0.4598, 0.01154, 0.4598, 0.9373, 0.7688, 0.9805, 0.7688, 0.9805, 0.74, 0.9373, 0.74, 0.9729, 0.4671, 0.7509, 0.467, 0.8348, 0.5326, 0.9239, 0.5326, 0.9373, 0.7879, 0.9805, 0.7879, 0.9805, 0.7688, 0.9373, 0.7688, 0.3077, 0.9078, 0.3077, 0.9011, 0.2542, 0.9011, 0.2542, 0.9078, 0.5054, 0.9609, 0.5054, 0.9849, 0.5453, 0.9849, 0.6237, 0.9849, 0.8074, 0.9609, 0.5054, 0.9609, 0.5453, 0.9849, 0.1041, 0.9078, 0.1041, 0.9011, 0.007425, 0.9011, 0.007425, 0.9078, 0.2542, 0.9078, 0.2542, 0.9011, 0.1576, 0.9011, 0.1576, 0.9078, 0.1576, 0.9078, 0.1576, 0.9011, 0.1041, 0.9011, 0.1041, 0.9078, 0.08854, 0.6853, 0.08854, 0.8898, 0.2018, 0.8898, 0.2018, 0.6853, 0.0162, 0.5746, 0.01154, 0.5746, 0.01154, 0.6123, 0.0162, 0.6123, 0.0162, 0.6526, 0.01154, 0.6526, 0.01154, 0.6903, 0.0162, 0.6903, 0.0162, 0.6903, 0.01154, 0.6903, 0.01154, 0.7306, 0.0162, 0.7306, 0.0162, 0.6123, 0.01154, 0.6123, 0.01154, 0.6526, 0.0162, 0.6526, 0.9211, 0.2799, 0.9707, 0.2284, 0.9707, 0.4429, 0.9118, 0.3282, 0.01364, 0.7558, 0.02569, 0.7558, 0.02569, 0.7927, 0.01364, 0.7927, 0.01364, 0.8887, 0.02569, 0.8887, 0.02569, 0.877, 0.01364, 0.877, 0.01364, 0.8275, 0.02569, 0.8275, 0.02569, 0.852, 0.01364, 0.852, 0.01364, 0.8275, 0.02569, 0.8275, 0.02569, 0.7927, 0.01364, 0.7927, 0.01364, 0.877, 0.02569, 0.877, 0.02569, 0.852, 0.01364, 0.852, 0.9211, 0.2284, 0.9707, 0.2284, 0.9211, 0.2799, 0.1738, 0.9115, 0.1738, 0.9176, 0.2304, 0.9176, 0.2304, 0.9115, 0.007425, 0.9115, 0.007425, 0.9176, 0.06225, 0.9176, 0.06225, 0.9115, 0.1189, 0.9115, 0.1189, 0.9176, 0.1738, 0.9176, 0.1738, 0.9115, 0.0255, 0.4611, 0.02125, 0.4611, 0.02125, 0.5001, 0.0255, 0.5001, 0.0255, 0.5378, 0.02125, 0.5378, 0.02125, 0.5768, 0.0255, 0.5768, 0.0255, 0.4234, 0.02125, 0.4234, 0.02125, 0.4611, 0.0255, 0.4611, 0.0255, 0.5001, 0.02125, 0.5001, 0.02125, 0.5378, 0.0255, 0.5378, 0.0166, 0.6929, 0.02085, 0.6929, 0.02085, 0.6539, 0.0166, 0.6539, 0.0166, 0.6162, 0.02085, 0.6162, 0.02085, 0.5772, 0.0166, 0.5772, 0.0166, 0.7306, 0.02085, 0.7306, 0.02085, 0.6929, 0.0166, 0.6929, 0.03667, 0.6699, 0.2282, 0.6699, 0.2282, 0.4756, 0.03667, 0.4756, 0.01364, 0.877, 0.02569, 0.877, 0.02569, 0.852, 0.01364, 0.852, 0.02569, 0.852, 0.01364, 0.852, 0.01364, 0.8275, 0.02569, 0.8275, 0.3065, 0.3584, 0.3065, 0.3282, 0.2598, 0.3282, 0.2441, 0.3585, 0.9115, 0.737, 0.9077, 0.737, 0.9077, 0.7963, 0.9115, 0.7963, 0.2517, 0.8636, 0.2517, 0.8786, 0.3163, 0.8786, 0.3163, 0.8636, 0.0255, 0.6149, 0.02125, 0.6149, 0.02125, 0.6539, 0.0255, 0.6539, 0.0255, 0.6916, 0.02125, 0.6916, 0.02125, 0.7306, 0.0255, 0.7306, 0.0255, 0.5772, 0.02125, 0.5772, 0.02125, 0.6149, 0.0255, 0.6149, 0.0255, 0.6539, 0.02125, 0.6539, 0.02125, 0.6916, 0.0255, 0.6916, 0.2282, 0.6699, 0.2282, 0.4756, 0.03667, 0.4756, 0.03667, 0.6699, 0.02569, 0.852, 0.02569, 0.8275, 0.01364, 0.8275, 0.01364, 0.852, 0.02569, 0.7558, 0.01364, 0.7558, 0.01364, 0.7927, 0.02569, 0.7927, 0.02569, 0.7927, 0.01364, 0.7927, 0.01364, 0.8275, 0.02569, 0.8275, 0.02569, 0.8275, 0.01364, 0.8275, 0.01364, 0.7927, 0.02569, 0.7927, 0.04027, 0.852, 0.04027, 0.8275, 0.02904, 0.8275, 0.02904, 0.852, 0.02569, 0.7927, 0.01364, 0.7927, 0.01364, 0.7558, 0.02569, 0.7558, 0.4082, 0.4904, 0.4082, 0.5177, 0.6183, 0.5177, 0.6183, 0.4904, 0.02569, 0.877, 0.01364, 0.877, 0.01364, 0.8887, 0.02569, 0.8887, 0.2508, 0.4904, 0.2508, 0.5177, 0.3563, 0.5177, 0.3563, 0.4904, 0.04027, 0.7558, 0.02904, 0.7558, 0.02904, 0.7928, 0.04027, 0.7928, 0.04027, 0.7928, 0.02904, 0.7928, 0.02904, 0.8275, 0.04027, 0.8275, 0.5764, 0.3585, 0.5922, 0.3282, 0.633, 0.3282, 0.6487, 0.3585, 0.6274, 0.2282, 0.6291, 0.2798, 0.5961, 0.2798, 0.5975, 0.2282, 0.6291, 0.2798, 0.633, 0.3282, 0.5922, 0.3282, 0.5961, 0.2798, 0.3713, 0.3586, 0.3065, 0.3584, 0.3065, 0.4588, 0.4029, 0.3753, 0.6801, 0.3753, 0.5449, 0.3753, 0.5764, 0.3585, 0.6487, 0.3585, 0.7716, 0.4429, 0.6958, 0.3753, 0.7273, 0.3585, 0.7716, 0.3585, 0.2441, 0.3585, 0.2127, 0.3753, 0.3065, 0.4588, 0.3065, 0.3584, 0.7716, 0.3585, 0.7273, 0.3585, 0.743, 0.3282, 0.7716, 0.3282, 0.1656, 0.3585, 0.09326, 0.3585, 0.06172, 0.3753, 0.197, 0.3753, 0.5449, 0.3753, 0.6801, 0.3753, 0.6125, 0.4429, 0.537, 0.3753, 0.5449, 0.3753, 0.6125, 0.4429, 0.5369, 0.4429, 0.7716, 0.2798, 0.7469, 0.2798, 0.7483, 0.2284, 0.7716, 0.2284, 0.7716, 0.3282, 0.743, 0.3282, 0.7469, 0.2798, 0.7716, 0.2798, 0.8208, 0.3586, 0.7716, 0.3585, 0.7716, 0.3282, 0.8049, 0.3282, 0.801, 0.2798, 0.7716, 0.2798, 0.7716, 0.2284, 0.7993, 0.2284, 0.8049, 0.3282, 0.7716, 0.3282, 0.7716, 0.2798, 0.801, 0.2798, 0.7716, 0.4429, 0.7716, 0.3585, 0.8208, 0.3586, 0.8524, 0.3753, 0.6958, 0.3753, 0.7716, 0.4429, 0.6125, 0.4429, 0.6801, 0.3753, 0.8524, 0.3753, 0.8682, 0.3753, 0.9707, 0.4429, 0.7716, 0.4429, 0.6902, 0.5658, 0.6589, 0.5658, 0.6589, 0.7774, 0.6902, 0.7774, 0.2515, 0.7774, 0.3262, 0.7774, 0.3507, 0.5658, 0.2509, 0.5658, 0.3163, 0.8636, 0.6589, 0.8636, 0.6589, 0.7774, 0.3262, 0.7774, 0.3262, 0.7774, 0.6589, 0.7774, 0.6589, 0.5658, 0.3507, 0.5658, 0.3507, 0.5658, 0.4082, 0.5177, 0.3563, 0.5177, 0.6589, 0.5658, 0.6589, 0.5177, 0.6183, 0.5177, 0.6589, 0.5658, 0.6183, 0.5177, 0.4082, 0.5177, 0.3507, 0.5658, 0.9805, 0.8611, 0.9373, 0.8611, 0.9373, 0.9042, 0.9805, 0.9042, 0.82, 0.737, 0.82, 0.7702, 0.9074, 0.7702, 0.9074, 0.737, 0.5212, 0.4588, 0.5212, 0.2284, 0.4716, 0.2799, 0.4623, 0.3282, 0.7937, 0.7087, 0.8348, 0.6188, 0.7509, 0.619, 0.8682, 0.3753, 0.8959, 0.3586, 0.9707, 0.4429, 0.9805, 0.8237, 0.9805, 0.7879, 0.9373, 0.7879, 0.9373, 0.8237, 0.154, 0.132, 0.08678, 0.132, 0.0156, 0.2133, 0.2028, 0.2133, 0.06172, 0.3753, 0.1294, 0.4067, 0.197, 0.3753, 0.02904, 0.8776, 0.04027, 0.8776, 0.04027, 0.852, 0.02904, 0.852, 0.02569, 0.877, 0.02569, 0.852, 0.01364, 0.852, 0.01364, 0.877, 0.01364, 0.877, 0.02569, 0.877, 0.02569, 0.852, 0.01364, 0.852, 0.8196, 0.737, 0.7077, 0.737, 0.7087, 0.8313, 0.8196, 0.8313, 0.9738, 0.7087, 0.9239, 0.6188, 0.8348, 0.6188, 0.7937, 0.7087, 0.3507, 0.5658, 0.3563, 0.5177, 0.2508, 0.5177, 0.2509, 0.5658, 0.3163, 0.8636, 0.3262, 0.7774, 0.2515, 0.7774, 0.2517, 0.8636, 0.04027, 0.8776, 0.02904, 0.8776, 0.02904, 0.8832, 0.04027, 0.8832, 0.9115, 0.7963, 0.9077, 0.7963, 0.9077, 0.8126, 0.9115, 0.8126, 0.08219, 0.9215, 0.01403, 0.9215, 0.01403, 0.9472, 0.08219, 0.9472, 0.7509, 0.619, 0.709, 0.619, 0.7086, 0.7087, 0.7937, 0.7087, 0.06172, 0.3753, 0.05384, 0.3753, 0.05377, 0.4067, 0.1294, 0.4067, 0.1294, 0.4067, 0.05377, 0.4067, 0.05142, 0.4588, 0.9515, 0.06696, 0.9515, 0.132, 0.9843, 0.2133, 0.9843, 0.01751, 0.8379, 0.2133, 0.9843, 0.2133, 0.9515, 0.132, 0.8843, 0.1319, 0.8379, 0.01751, 0.8379, 0.2133, 0.8843, 0.1319, 0.8843, 0.06696, 0.988, 0.9609, 0.8074, 0.9609, 0.8074, 0.9849, 0.9881, 0.9849, 0.8379, 0.01751, 0.8843, 0.06696, 0.9515, 0.06696, 0.9843, 0.01751, 0.01154, 0.5742, 0.0162, 0.5742, 0.0162, 0.5365, 0.01154, 0.5365, 0.01154, 0.4598, 0.0162, 0.4598, 0.0162, 0.4208, 0.01154, 0.4208, 0.01154, 0.5365, 0.0162, 0.5365, 0.0162, 0.4975, 0.01154, 0.4975, 0.01154, 0.4975, 0.0162, 0.4975, 0.0162, 0.4598, 0.01154, 0.4598, 0.9373, 0.7688, 0.9805, 0.7688, 0.9805, 0.74, 0.9373, 0.74, 0.9515, 0.06696, 0.9515, 0.132, 0.9843, 0.2133, 0.9843, 0.01751, 0.8379, 0.2133, 0.9843, 0.2133, 0.9515, 0.132, 0.8843, 0.1319, 0.8379, 0.01751, 0.8379, 0.2133, 0.8843, 0.1319, 0.8843, 0.06696, 0.988, 0.9609, 0.8074, 0.9609, 0.8074, 0.9849, 0.9881, 0.9849, 0.8379, 0.01751, 0.8843, 0.06696, 0.9515, 0.06696, 0.9843, 0.01751, 0.03667, 0.6699, 0.03667, 0.4756, 0.2282, 0.4756, 0.2282, 0.6699, 0.01154, 0.5742, 0.0162, 0.5742, 0.0162, 0.5365, 0.01154, 0.5365, 0.01154, 0.4598, 0.0162, 0.4598, 0.0162, 0.4208, 0.01154, 0.4208, 0.01154, 0.5365, 0.0162, 0.5365, 0.0162, 0.4975, 0.01154, 0.4975, 0.01154, 0.4975, 0.0162, 0.4975, 0.0162, 0.4598, 0.01154, 0.4598, 0.9373, 0.7688, 0.9805, 0.7688, 0.9805, 0.74, 0.9373, 0.74, 0.9515, 0.06696, 0.9515, 0.132, 0.9843, 0.2133, 0.9843, 0.01751, 0.8379, 0.2133, 0.9843, 0.2133, 0.9515, 0.132, 0.8843, 0.1319, 0.8379, 0.01751, 0.8379, 0.2133, 0.8843, 0.1319, 0.8843, 0.06696, 0.988, 0.9609, 0.8074, 0.9609, 0.8074, 0.9849, 0.9881, 0.9849, 0.8379, 0.01751, 0.8843, 0.06696, 0.9515, 0.06696, 0.9843, 0.01751, 0.03667, 0.6699, 0.2282, 0.6699, 0.2282, 0.4756, 0.03667, 0.4756, 0.01154, 0.5742, 0.0162, 0.5742, 0.0162, 0.5365, 0.01154, 0.5365, 0.01154, 0.4598, 0.0162, 0.4598, 0.0162, 0.4208, 0.01154, 0.4208, 0.01154, 0.5365, 0.0162, 0.5365, 0.0162, 0.4975, 0.01154, 0.4975, 0.01154, 0.4975, 0.0162, 0.4975, 0.0162, 0.4598, 0.01154, 0.4598, 0.9373, 0.7688, 0.9805, 0.7688, 0.9805, 0.74, 0.9373, 0.74, 0.9515, 0.06696, 0.9515, 0.132, 0.9843, 0.2133, 0.9843, 0.01751, 0.8379, 0.2133, 0.9843, 0.2133, 0.9515, 0.132, 0.8843, 0.1319, 0.8379, 0.01751, 0.8379, 0.2133, 0.8843, 0.1319, 0.8843, 0.06696, 0.988, 0.9609, 0.8074, 0.9609, 0.8074, 0.9849, 0.9881, 0.9849, 0.8379, 0.01751, 0.8843, 0.06696, 0.9515, 0.06696, 0.9843, 0.01751, 0.03667, 0.6699, 0.2282, 0.6699, 0.2282, 0.4756, 0.03667, 0.4756, 0.01154, 0.5742, 0.0162, 0.5742, 0.0162, 0.5365, 0.01154, 0.5365, 0.01154, 0.4598, 0.0162, 0.4598, 0.0162, 0.4208, 0.01154, 0.4208, 0.01154, 0.5365, 0.0162, 0.5365, 0.0162, 0.4975, 0.01154, 0.4975, 0.01154, 0.4975, 0.0162, 0.4975, 0.0162, 0.4598, 0.01154, 0.4598, 0.9373, 0.7688, 0.9805, 0.7688, 0.9805, 0.74, 0.9373, 0.74, 0.9515, 0.06696, 0.9515, 0.132, 0.9843, 0.2133, 0.9843, 0.01751, 0.7306, 0.3161, 0.7306, 0.2313, 0.6389, 0.2313, 0.6389, 0.3161, 0.6887, 0.9199, 0.6887, 0.8927, 0.3947, 0.8927, 0.3947, 0.9199, 0.6887, 0.9199, 0.8962, 0.8925, 0.6887, 0.8927, 0.03667, 0.6699, 0.03667, 0.4756, 0.2282, 0.4756, 0.2282, 0.6699, 0.03667, 0.6699, 0.03667, 0.4756, 0.2282, 0.4756, 0.2282, 0.6699, 0.03667, 0.6699, 0.03667, 0.4756, 0.2282, 0.4756, 0.2282, 0.6699, 0.03667, 0.6699, 0.03667, 0.4756, 0.2282, 0.4756, 0.2282, 0.6699, 0.03667, 0.6699, 0.03667, 0.4756, 0.2282, 0.4756, 0.2282, 0.6699, 0.2018, 0.8898, 0.08854, 0.8898, 0.08854, 0.6853, 0.2018, 0.6853])
me_cube.materials.append(mat_material)
me_cube.use_remesh_preserve_volume = False
me_cube.use_remesh_preserve_attributes = False
me_cube.use_mirror_vertex_groups = False
me_cube.update()
me_cube_002 = bpy.data.meshes.new('Cube.002')
me_cube_002.from_pydata([(7.736, -1.145, -1.33), (7.736, -1.145, 1.541), (10.56, 2.121, -1.332), (10.56, -1.145, -1.332), (10.56, 2.121, 1.541), (10.56, -1.145, 1.541), (2.856, -1.145, -1.33), (2.856, -3.578, 1.541), (2.856, -3.578, -1.332), (0.6788, -3.578, -1.072), (2.388, -3.578, -1.069), (1.017, -3.578, -1.07), (2.856, -1.145, 1.541), (5.353, -1.145, -1.33), (0.6184, -3.578, 0.06053), (2.328, -3.578, 0.06053), (1.615, -3.578, 0.595), (1.259, -3.578, 0.4041), (0.4397, -3.578, 0.4041), (2.15, -3.578, 0.4041), (0.08229, -3.578, 0.595), (1.793, -3.578, 0.595), (1.081, -3.578, 0.06053), (1.037, -3.578, -0.487), (0.6631, -3.578, -0.487), (2.372, -3.578, -0.487), (2.856, -3.087, -1.07), (2.856, -1.707, -1.07), (2.856, -1.707, -0.4865), (2.856, -1.992, 0.4052), (2.856, -1.812, 0.06053), (2.856, -2.306, 0.595), (2.856, -2.485, 0.595), (2.856, -2.844, 0.4052), (2.856, -3.023, 0.06053), (2.856, -3.068, -0.487), (2.856, -3.578, -1.07), (2.856, -3.578, -0.487), (2.856, -3.578, 0.06053), (2.856, -3.578, 0.4036), (2.856, -1.145, -1.07), (0.849, -3.578, 0.9505), (3.806, -1.145, 0.4566), (3.806, -1.145, -0.4114), (4.703, -1.145, -0.4114), (4.703, -1.145, 0.4566), (6.003, -1.145, 0.4566), (6.003, -1.145, -0.4114), (6.901, -1.145, -0.4114), (6.901, -1.145, 0.4566), (8.694, -1.145, 0.4566), (8.694, -1.145, -0.4114), (9.592, -1.145, -0.4114), (9.592, -1.145, 0.4566), (1.262, -1.145, 0.4566), (1.262, -1.145, -0.4114), (2.16, -1.145, -0.4114), (2.16, -1.145, 0.4566), (0.8489, -1.145, 1.361), (-0.0345, -3.578, 1.541), (10.56, -1.145, -1.073), (7.736, -1.145, -1.071), (5.354, -1.145, -1.071), (10.56, -0.7135, -1.071), (10.56, 0.1339, -1.071), (10.56, -0.7135, 0.4587), (10.56, 0.1339, 0.4587), (10.56, 0.7458, 0.4555), (10.56, 0.7458, -0.4114), (10.56, 1.673, -0.4114), (10.56, 1.673, 0.4566), (10.56, 2.121, -1.071), (10.56, 0.8535, 1.541), (10.56, 2.74, 0.4555), (10.56, 2.74, -0.4114), (10.56, 3.637, -0.4114), (10.56, 3.637, 0.4566), (10.56, 4.074, 1.541), (7.736, 2.121, 1.541), (10.56, 6.648, 0.4555), (5.353, 0.8535, -1.332), (2.86, 0.8535, 1.541), (5.353, 0.8535, 1.541), (7.736, 0.8535, 1.541), (2.856, -3.087, -1.331), (2.856, -1.707, -1.33), (0.4179, -1.145, -1.071), (2.652, -1.145, -1.07), (0.6788, -3.578, -1.332), (1.017, -3.578, -1.332), (2.388, -3.578, -1.332), (7.736, 4.036, -1.332), (7.736, 0.8535, -1.332), (2.86, 0.8535, -1.332), (7.736, 2.121, -1.332), (10.45, -0.7135, -1.071), (10.45, 0.1339, -1.071), (10.45, -0.7135, 0.4587), (10.45, 0.1339, 0.4587), (10.45, 0.7458, 0.4555), (10.45, 2.74, -0.4114), (10.45, 3.637, 0.4566), (10.45, 3.637, -0.4114), (2.652, -1.707, -0.4865), (2.652, -1.992, 0.4052), (2.652, -1.812, 0.06053), (2.652, -2.306, 0.595), (2.652, -2.485, 0.595), (2.652, -2.844, 0.4052), (2.652, -3.023, 0.06053), (2.652, -3.068, -0.487), (2.661, -1.145, 1.361), (10.45, 2.74, 0.4555), (10.45, 5.591, 0.4566), (10.45, 4.694, 0.4555), (10.45, 5.591, -0.4114), (8.694, -1.047, 0.4566), (8.694, -1.047, -0.4114), (9.592, -1.047, -0.4114), (9.592, -1.047, 0.4566), (10.45, 6.648, -0.4114), (6.003, -1.047, -0.4114), (6.901, -1.047, -0.4114), (6.901, -1.047, 0.4566), (3.806, -1.047, 0.4566), (3.806, -1.047, -0.4114), (4.703, -1.047, -0.4114), (4.703, -1.047, 0.4566), (0.4179, -1.047, -1.071), (0.4179, -1.145, 0.4587), (1.262, -1.047, 0.4566), (1.262, -1.047, -0.4114), (2.16, -1.047, -0.4114), (2.16, -1.047, 0.4566), (2.388, -3.401, -1.07), (1.017, -3.401, -1.072), (2.328, -3.401, 0.06053), (1.615, -3.401, 0.595), (1.259, -3.401, 0.4041), (2.15, -3.401, 0.4041), (1.793, -3.401, 0.595), (1.081, -3.401, 0.06053), (1.037, -3.401, -0.487), (2.372, -3.401, -0.487), (0.6788, -3.401, -1.072), (0.6184, -3.401, 0.06053), (0.4397, -3.401, 0.4041), (0.08229, -3.401, 0.595), (0.6631, -3.401, -0.487), (0.8489, -3.401, 1.361), (2.652, -3.401, -1.07), (2.652, -3.401, -0.487), (2.652, -3.401, 0.06053), (2.652, -3.401, 0.4041), (2.652, -3.401, 1.361), (0.4825, -1.707, -1.07), (2.652, -1.707, -1.07), (0.6424, -3.087, -1.072), (2.652, -3.087, -1.07), (0.4179, -1.047, 0.4587), (-0.006423, 0.8535, -1.332), (-0.006422, -1.145, 1.541), (-0.006423, 0.8535, 1.541), (5.353, -1.145, 1.541), (-0.009207, -3.578, -1.072), (-0.007066, -3.578, 0.595), (-0.007897, -3.578, 0.9505), (-0.009207, -3.578, -1.332), (-0.004842, -1.707, -1.07), (-0.004117, -1.145, 0.4587), (-0.004117, -1.047, 0.4587), (-0.003166, -1.047, -1.071), (-0.007066, -3.401, 0.595), (-0.008342, -3.401, 1.361), (-0.008399, -3.087, -1.072), (-0.008342, -1.145, 1.361), (-0.003166, -1.145, -1.071), (-0.009207, -3.401, -1.072), (10.56, 4.074, -1.332), (10.56, 6.028, -1.332), (10.56, 7.982, -1.332), (10.56, 4.694, 0.4555), (10.56, 4.694, -0.4114), (10.56, 5.591, -0.4114), (10.56, 5.591, 0.4566), (10.56, 6.028, 1.541), (7.736, 4.036, 1.541), (7.736, 5.99, -1.332), (10.45, 7.545, -0.4114), (10.45, 4.694, -0.4114), (10.45, 7.545, 0.4566), (10.56, 6.648, -0.4114), (10.56, 7.545, -0.4114), (10.56, 7.545, 0.4566), (7.736, 5.99, 1.541), (10.56, 7.982, -1.071), (10.56, 4.075, -1.071), (10.56, 10.56, 0.4555), (10.45, 6.648, 0.4555), (10.45, 9.499, 0.4566), (10.56, 8.602, 0.4555), (10.56, 4.075, -1.332), (10.56, 7.982, 1.541), (7.736, 7.943, -1.332), (10.56, 8.602, -0.4114), (10.56, 9.499, -0.4114), (10.56, 9.499, 0.4566), (10.56, 9.936, 1.541), (7.736, 7.943, 1.541), (10.56, 9.936, -1.071), (7.736, 9.897, -1.332), (10.45, 8.602, 0.4555), (10.45, 8.602, -0.4114), (10.45, 9.499, -0.4114), (10.45, 11.45, 0.4566), (10.56, 10.56, -0.4114), (10.56, 11.45, -0.4114), (10.56, 11.45, 0.4566), (7.736, 9.897, 1.541), (7.736, 11.89, 1.541), (10.45, 10.56, 0.4555), (10.45, 10.56, -0.4114), (10.45, 11.45, -0.4114), (10.56, 11.89, 1.541), (7.736, 11.89, -1.071), (10.56, 11.89, -1.071), (7.736, 11.89, -1.332), (10.56, 11.89, -1.332), (10.56, 6.029, -1.071), (10.56, 6.029, -1.332), (10.56, 9.936, -1.332), (10.56, 7.982, -1.332), (10.56, 9.936, -1.332), (6.003, -1.047, 0.4566), (10.45, 0.7458, -0.4114), (10.45, 1.673, -0.4114), (10.45, 1.673, 0.4566)], [], [(2, 71, 64), (51, 61, 60, 52), (8, 84, 26, 36), (8, 36, 10, 90), (7, 41, 16, 21), (12, 7, 32, 31), (26, 158, 110, 35), (37, 25, 10, 36), (38, 15, 25, 37), (33, 39, 38, 34), (34, 38, 37, 35), (27, 40, 28), (35, 37, 36, 26), (28, 30, 105, 103), (30, 12, 29), (29, 12, 31), (17, 18, 14, 22), (23, 24, 9, 11), (22, 14, 24, 23), (34, 109, 108, 33), (13, 62, 40, 6), (5, 53, 52, 60), (1, 50, 53, 5), (51, 50, 1, 61), (49, 48, 61, 1), (44, 47, 46, 45), (0, 61, 62, 13), (43, 125, 124, 42), (43, 42, 12, 40), (46, 163, 45), (86, 55, 54, 129), (57, 56, 87, 111), (105, 104, 111), (149, 58, 111, 154), (59, 41, 7), (62, 47, 44), (40, 62, 44, 43), (62, 61, 48, 47), (60, 61, 0, 3), (64, 68, 67, 66), (4, 70, 69, 71), (64, 71, 69, 68), (4, 72, 67, 70), (5, 60, 63, 65), (66, 72, 5, 65), (67, 72, 66), (4, 73, 76, 77), (71, 74, 73, 4), (178, 196, 71, 2), (71, 196, 75, 74), (81, 82, 80, 93), (1, 163, 46, 49), (53, 50, 116, 119), (26, 84, 85, 27), (27, 85, 6, 40), (89, 11, 9, 88), (90, 10, 11, 89), (75, 76, 101, 102), (74, 75, 102, 100), (76, 73, 112, 101), (73, 74, 100, 112), (78, 186, 91, 94), (87, 56, 55, 86), (83, 78, 94, 92), (66, 65, 97, 98), (3, 63, 60), (64, 63, 3, 2), (64, 66, 98, 96), (65, 63, 95, 97), (63, 64, 96, 95), (95, 96, 98, 97), (69, 70, 236, 235), (67, 68, 234, 99), (68, 69, 235, 234), (70, 67, 99, 236), (103, 105, 111, 87), (27, 28, 103, 156), (31, 32, 107, 106), (30, 29, 104, 105), (34, 35, 110, 109), (29, 31, 106, 104), (156, 103, 87), (51, 52, 118, 117), (52, 53, 119, 118), (50, 51, 117, 116), (49, 46, 233, 123), (47, 48, 122, 121), (48, 49, 123, 122), (46, 47, 121, 233), (45, 42, 124, 127), (43, 44, 126, 125), (44, 45, 127, 126), (125, 126, 127, 124), (32, 33, 108, 107), (17, 22, 141, 138), (39, 19, 15, 38), (86, 129, 159, 128), (176, 86, 128, 171), (57, 54, 130, 133), (55, 56, 132, 131), (56, 57, 133, 132), (54, 55, 131, 130), (130, 131, 132, 133), (19, 139, 136, 15), (10, 25, 143, 134), (25, 15, 136, 143), (22, 23, 142, 141), (18, 146, 145, 14), (23, 11, 135, 142), (11, 10, 134, 135), (21, 16, 137, 140), (164, 9, 144, 177), (9, 24, 148, 144), (24, 14, 145, 148), (146, 138, 141, 145), (135, 144, 148, 142), (142, 148, 145, 141), (33, 32, 7, 39), (137, 138, 146, 147), (154, 153, 139, 140), (19, 39, 7, 21), (153, 152, 136, 139), (17, 16, 20, 18), (147, 149, 137), (172, 173, 149, 147), (151, 150, 134, 143), (152, 151, 143, 136), (108, 109, 152, 153), (110, 158, 150, 151), (109, 110, 151, 152), (154, 107, 108, 153), (140, 137, 149, 154), (107, 154, 111, 106), (26, 27, 156, 158), (168, 174, 157, 155), (86, 155, 156, 87), (155, 157, 158, 156), (157, 144, 135), (158, 134, 150), (158, 157, 135, 134), (93, 160, 162, 81), (173, 175, 58, 149), (12, 30, 28, 40), (58, 129, 54), (106, 111, 104), (80, 82, 83, 92), (45, 163, 12, 42), (20, 16, 41), (147, 146, 18, 20), (17, 138, 137, 16), (140, 139, 19, 21), (7, 12, 161, 59), (111, 58, 54, 57), (157, 174, 177, 144), (86, 176, 168, 155), (20, 165, 172, 147), (129, 169, 170, 159), (88, 9, 164, 167), (129, 58, 175, 169), (20, 41, 166, 165), (41, 59, 166), (75, 196, 77, 76), (77, 181, 184, 185), (196, 182, 181, 77), (227, 225, 209, 232), (196, 228, 183, 182), (183, 184, 113, 115), (182, 183, 115, 189), (184, 181, 114, 113), (181, 182, 189, 114), (186, 194, 187, 91), (183, 228, 185, 184), (185, 79, 193, 202), (228, 191, 79, 185), (230, 209, 195, 231), (228, 195, 192, 191), (235, 236, 99, 234), (192, 193, 190, 188), (191, 192, 188, 120), (193, 79, 198, 190), (79, 191, 120, 198), (194, 208, 203, 187), (192, 195, 202, 193), (202, 200, 206, 207), (195, 204, 200, 202), (180, 195, 228, 229), (195, 209, 205, 204), (117, 118, 119, 116), (205, 206, 199, 213), (204, 205, 213, 212), (206, 200, 211, 199), (200, 204, 212, 211), (208, 218, 210, 203), (205, 209, 207, 206), (207, 197, 217, 223), (209, 215, 197, 207), (179, 228, 196, 201), (209, 225, 216, 215), (121, 122, 123, 233), (216, 217, 214, 222), (215, 216, 222, 221), (217, 197, 220, 214), (197, 215, 221, 220), (218, 219, 224, 210), (216, 225, 223, 217), (219, 223, 225, 224), (224, 225, 227, 226), (224, 226, 210), (102, 101, 112, 100), (115, 113, 114, 189), (188, 190, 198, 120), (213, 199, 211, 212), (222, 214, 220, 221)])
_uv = me_cube_002.uv_layers.new(name='UVMap')
_uv.uv.foreach_set('vector', [0.8074, 0.9609, 0.8074, 0.9849, 0.6237, 0.9849, 0.4533, 0.06696, 0.3814, 0.01751, 0.593, 0.01735, 0.5205, 0.06696, 0.08219, 0.9215, 0.1233, 0.9215, 0.1233, 0.9475, 0.08219, 0.9475, 0.3233, 0.9215, 0.3233, 0.9475, 0.2717, 0.9475, 0.2717, 0.9215, 0.3065, 0.4588, 0.1294, 0.4067, 0.197, 0.3753, 0.2127, 0.3753, 0.5212, 0.4588, 0.3065, 0.4588, 0.4029, 0.3753, 0.4188, 0.3753, 0.01364, 0.7558, 0.02569, 0.7558, 0.02569, 0.7927, 0.01364, 0.7927, 0.3065, 0.2798, 0.2638, 0.2798, 0.2651, 0.2285, 0.3065, 0.2284, 0.3065, 0.3282, 0.2598, 0.3282, 0.2638, 0.2798, 0.3065, 0.2798, 0.3713, 0.3586, 0.3065, 0.3584, 0.3065, 0.3282, 0.3554, 0.3282, 0.3554, 0.3282, 0.3065, 0.3282, 0.3065, 0.2798, 0.3515, 0.2798, 0.4716, 0.2284, 0.5212, 0.2284, 0.4716, 0.2799, 0.3515, 0.2798, 0.3065, 0.2798, 0.3065, 0.2284, 0.3498, 0.2284, 0.01364, 0.7927, 0.01364, 0.8275, 0.02569, 0.8275, 0.02569, 0.7927, 0.4623, 0.3282, 0.5212, 0.4588, 0.4465, 0.3586, 0.4465, 0.3586, 0.5212, 0.4588, 0.4188, 0.3753, 0.1656, 0.3585, 0.09326, 0.3585, 0.109, 0.3282, 0.1499, 0.3282, 0.146, 0.2798, 0.113, 0.2798, 0.1144, 0.2282, 0.1442, 0.2284, 0.1499, 0.3282, 0.109, 0.3282, 0.113, 0.2798, 0.146, 0.2798, 0.01364, 0.8275, 0.02569, 0.8275, 0.02569, 0.852, 0.01364, 0.852, 0.5054, 0.9609, 0.5054, 0.9849, 0.2648, 0.9849, 0.2648, 0.9609, 0.593, 0.2133, 0.5205, 0.132, 0.5205, 0.06696, 0.593, 0.01735, 0.3814, 0.2133, 0.4533, 0.132, 0.5205, 0.132, 0.593, 0.2133, 0.4533, 0.06696, 0.4533, 0.132, 0.3814, 0.2133, 0.3814, 0.01751, 0.3188, 0.132, 0.3188, 0.06696, 0.3814, 0.01751, 0.3814, 0.2133, 0.154, 0.06696, 0.2515, 0.06696, 0.2515, 0.132, 0.154, 0.132, 0.5054, 0.9609, 0.5054, 0.9849, 0.2648, 0.9849, 0.2648, 0.9609, 0.0166, 0.6162, 0.02085, 0.6162, 0.02085, 0.6539, 0.0166, 0.6539, 0.08678, 0.06696, 0.08678, 0.132, 0.0156, 0.2133, 0.0156, 0.01755, 0.2515, 0.132, 0.2028, 0.2133, 0.154, 0.132, 0.7509, 0.467, 0.8348, 0.5326, 0.8348, 0.6188, 0.7509, 0.619, 0.9239, 0.6188, 0.9239, 0.5326, 0.9729, 0.4671, 0.9738, 0.7087, 0.9118, 0.3282, 0.8959, 0.3586, 0.9707, 0.4429, 0.82, 0.7702, 0.9074, 0.7702, 0.9074, 0.8404, 0.82, 0.8401, 0.05142, 0.4588, 0.1294, 0.4067, 0.3065, 0.4588, 0.2029, 0.01751, 0.2515, 0.06696, 0.154, 0.06696, 0.0156, 0.01755, 0.2029, 0.01751, 0.154, 0.06696, 0.08678, 0.06696, 0.2029, 0.01751, 0.3814, 0.01751, 0.3188, 0.06696, 0.2515, 0.06696, 0.5054, 0.9849, 0.2648, 0.9849, 0.2648, 0.9609, 0.5054, 0.9609, 0.6889, 0.01751, 0.7348, 0.06696, 0.7348, 0.1319, 0.6889, 0.1322, 0.8379, 0.2133, 0.8043, 0.132, 0.8043, 0.06696, 0.8379, 0.01751, 0.6889, 0.01751, 0.8379, 0.01751, 0.8043, 0.06696, 0.7348, 0.06696, 0.8379, 0.2133, 0.7428, 0.2133, 0.7348, 0.1319, 0.8043, 0.132, 0.593, 0.2133, 0.593, 0.01735, 0.6254, 0.01751, 0.6254, 0.1322, 0.6889, 0.1322, 0.7428, 0.2133, 0.593, 0.2133, 0.6254, 0.1322, 0.7348, 0.1319, 0.7428, 0.2133, 0.6889, 0.1322, 0.8379, 0.2133, 0.8843, 0.1319, 0.9515, 0.132, 0.9843, 0.2133, 0.8379, 0.01751, 0.8843, 0.06696, 0.8843, 0.1319, 0.8379, 0.2133, 0.988, 0.9609, 0.9881, 0.9849, 0.8074, 0.9849, 0.8074, 0.9609, 0.8379, 0.01751, 0.9843, 0.01751, 0.9515, 0.06696, 0.8843, 0.06696, 0.9373, 0.8611, 0.9373, 0.8237, 0.9805, 0.8237, 0.9805, 0.8611, 0.3814, 0.2133, 0.2028, 0.2133, 0.2515, 0.132, 0.3188, 0.132, 0.06225, 0.9115, 0.1189, 0.9115, 0.1189, 0.9176, 0.06225, 0.9176, 0.1233, 0.9475, 0.1233, 0.9215, 0.2717, 0.9215, 0.2717, 0.9475, 0.2717, 0.9475, 0.2717, 0.9215, 0.3233, 0.9215, 0.3233, 0.9475, 0.1233, 0.9215, 0.1233, 0.9475, 0.08219, 0.9475, 0.08219, 0.9215, 0.2717, 0.9215, 0.2717, 0.9475, 0.1233, 0.9475, 0.1233, 0.9215, 0.01154, 0.5742, 0.01154, 0.5365, 0.0162, 0.5365, 0.0162, 0.5742, 0.01154, 0.4598, 0.01154, 0.4208, 0.0162, 0.4208, 0.0162, 0.4598, 0.01154, 0.5365, 0.01154, 0.4975, 0.0162, 0.4975, 0.0162, 0.5365, 0.01154, 0.4975, 0.01154, 0.4598, 0.0162, 0.4598, 0.0162, 0.4975, 0.9373, 0.7688, 0.9373, 0.74, 0.9805, 0.74, 0.9805, 0.7688, 0.9729, 0.4671, 0.9239, 0.5326, 0.8348, 0.5326, 0.7509, 0.467, 0.9373, 0.7879, 0.9373, 0.7688, 0.9805, 0.7688, 0.9805, 0.7879, 0.3077, 0.9078, 0.2542, 0.9078, 0.2542, 0.9011, 0.3077, 0.9011, 0.5054, 0.9609, 0.5453, 0.9849, 0.5054, 0.9849, 0.6237, 0.9849, 0.5453, 0.9849, 0.5054, 0.9609, 0.8074, 0.9609, 0.1041, 0.9078, 0.007425, 0.9078, 0.007425, 0.9011, 0.1041, 0.9011, 0.2542, 0.9078, 0.1576, 0.9078, 0.1576, 0.9011, 0.2542, 0.9011, 0.1576, 0.9078, 0.1041, 0.9078, 0.1041, 0.9011, 0.1576, 0.9011, 0.08854, 0.6853, 0.2018, 0.6853, 0.2018, 0.8898, 0.08854, 0.8898, 0.0162, 0.5746, 0.0162, 0.6123, 0.01154, 0.6123, 0.01154, 0.5746, 0.0162, 0.6526, 0.0162, 0.6903, 0.01154, 0.6903, 0.01154, 0.6526, 0.0162, 0.6903, 0.0162, 0.7306, 0.01154, 0.7306, 0.01154, 0.6903, 0.0162, 0.6123, 0.0162, 0.6526, 0.01154, 0.6526, 0.01154, 0.6123, 0.9211, 0.2799, 0.9118, 0.3282, 0.9707, 0.4429, 0.9707, 0.2284, 0.01364, 0.7558, 0.01364, 0.7927, 0.02569, 0.7927, 0.02569, 0.7558, 0.01364, 0.8887, 0.01364, 0.877, 0.02569, 0.877, 0.02569, 0.8887, 0.01364, 0.8275, 0.01364, 0.852, 0.02569, 0.852, 0.02569, 0.8275, 0.01364, 0.8275, 0.01364, 0.7927, 0.02569, 0.7927, 0.02569, 0.8275, 0.01364, 0.877, 0.01364, 0.852, 0.02569, 0.852, 0.02569, 0.877, 0.9211, 0.2284, 0.9211, 0.2799, 0.9707, 0.2284, 0.1738, 0.9115, 0.2304, 0.9115, 0.2304, 0.9176, 0.1738, 0.9176, 0.007425, 0.9115, 0.06225, 0.9115, 0.06225, 0.9176, 0.007425, 0.9176, 0.1189, 0.9115, 0.1738, 0.9115, 0.1738, 0.9176, 0.1189, 0.9176, 0.0255, 0.4611, 0.0255, 0.5001, 0.02125, 0.5001, 0.02125, 0.4611, 0.0255, 0.5378, 0.0255, 0.5768, 0.02125, 0.5768, 0.02125, 0.5378, 0.0255, 0.4234, 0.0255, 0.4611, 0.02125, 0.4611, 0.02125, 0.4234, 0.0255, 0.5001, 0.0255, 0.5378, 0.02125, 0.5378, 0.02125, 0.5001, 0.0166, 0.6929, 0.0166, 0.6539, 0.02085, 0.6539, 0.02085, 0.6929, 0.0166, 0.6162, 0.0166, 0.5772, 0.02085, 0.5772, 0.02085, 0.6162, 0.0166, 0.7306, 0.0166, 0.6929, 0.02085, 0.6929, 0.02085, 0.7306, 0.03667, 0.6699, 0.03667, 0.4756, 0.2282, 0.4756, 0.2282, 0.6699, 0.01364, 0.877, 0.01364, 0.852, 0.02569, 0.852, 0.02569, 0.877, 0.02569, 0.852, 0.02569, 0.8275, 0.01364, 0.8275, 0.01364, 0.852, 0.3065, 0.3584, 0.2441, 0.3585, 0.2598, 0.3282, 0.3065, 0.3282, 0.9115, 0.737, 0.9115, 0.7963, 0.9077, 0.7963, 0.9077, 0.737, 0.2517, 0.8636, 0.3163, 0.8636, 0.3163, 0.8786, 0.2517, 0.8786, 0.0255, 0.6149, 0.0255, 0.6539, 0.02125, 0.6539, 0.02125, 0.6149, 0.0255, 0.6916, 0.0255, 0.7306, 0.02125, 0.7306, 0.02125, 0.6916, 0.0255, 0.5772, 0.0255, 0.6149, 0.02125, 0.6149, 0.02125, 0.5772, 0.0255, 0.6539, 0.0255, 0.6916, 0.02125, 0.6916, 0.02125, 0.6539, 0.2282, 0.6699, 0.03667, 0.6699, 0.03667, 0.4756, 0.2282, 0.4756, 0.02569, 0.852, 0.01364, 0.852, 0.01364, 0.8275, 0.02569, 0.8275, 0.02569, 0.7558, 0.02569, 0.7927, 0.01364, 0.7927, 0.01364, 0.7558, 0.02569, 0.7927, 0.02569, 0.8275, 0.01364, 0.8275, 0.01364, 0.7927, 0.02569, 0.8275, 0.02569, 0.7927, 0.01364, 0.7927, 0.01364, 0.8275, 0.04027, 0.852, 0.02904, 0.852, 0.02904, 0.8275, 0.04027, 0.8275, 0.02569, 0.7927, 0.02569, 0.7558, 0.01364, 0.7558, 0.01364, 0.7927, 0.4082, 0.4904, 0.6183, 0.4904, 0.6183, 0.5177, 0.4082, 0.5177, 0.02569, 0.877, 0.02569, 0.8887, 0.01364, 0.8887, 0.01364, 0.877, 0.2508, 0.4904, 0.3563, 0.4904, 0.3563, 0.5177, 0.2508, 0.5177, 0.04027, 0.7558, 0.04027, 0.7928, 0.02904, 0.7928, 0.02904, 0.7558, 0.04027, 0.7928, 0.04027, 0.8275, 0.02904, 0.8275, 0.02904, 0.7928, 0.5764, 0.3585, 0.6487, 0.3585, 0.633, 0.3282, 0.5922, 0.3282, 0.6274, 0.2282, 0.5975, 0.2282, 0.5961, 0.2798, 0.6291, 0.2798, 0.6291, 0.2798, 0.5961, 0.2798, 0.5922, 0.3282, 0.633, 0.3282, 0.3713, 0.3586, 0.4029, 0.3753, 0.3065, 0.4588, 0.3065, 0.3584, 0.6801, 0.3753, 0.6487, 0.3585, 0.5764, 0.3585, 0.5449, 0.3753, 0.7716, 0.4429, 0.7716, 0.3585, 0.7273, 0.3585, 0.6958, 0.3753, 0.2441, 0.3585, 0.3065, 0.3584, 0.3065, 0.4588, 0.2127, 0.3753, 0.7716, 0.3585, 0.7716, 0.3282, 0.743, 0.3282, 0.7273, 0.3585, 0.1656, 0.3585, 0.197, 0.3753, 0.06172, 0.3753, 0.09326, 0.3585, 0.5449, 0.3753, 0.6125, 0.4429, 0.6801, 0.3753, 0.537, 0.3753, 0.5369, 0.4429, 0.6125, 0.4429, 0.5449, 0.3753, 0.7716, 0.2798, 0.7716, 0.2284, 0.7483, 0.2284, 0.7469, 0.2798, 0.7716, 0.3282, 0.7716, 0.2798, 0.7469, 0.2798, 0.743, 0.3282, 0.8208, 0.3586, 0.8049, 0.3282, 0.7716, 0.3282, 0.7716, 0.3585, 0.801, 0.2798, 0.7993, 0.2284, 0.7716, 0.2284, 0.7716, 0.2798, 0.8049, 0.3282, 0.801, 0.2798, 0.7716, 0.2798, 0.7716, 0.3282, 0.7716, 0.4429, 0.8524, 0.3753, 0.8208, 0.3586, 0.7716, 0.3585, 0.6958, 0.3753, 0.6801, 0.3753, 0.6125, 0.4429, 0.7716, 0.4429, 0.8524, 0.3753, 0.7716, 0.4429, 0.9707, 0.4429, 0.8682, 0.3753, 0.6902, 0.5658, 0.6902, 0.7774, 0.6589, 0.7774, 0.6589, 0.5658, 0.2515, 0.7774, 0.2509, 0.5658, 0.3507, 0.5658, 0.3262, 0.7774, 0.3163, 0.8636, 0.3262, 0.7774, 0.6589, 0.7774, 0.6589, 0.8636, 0.3262, 0.7774, 0.3507, 0.5658, 0.6589, 0.5658, 0.6589, 0.7774, 0.3507, 0.5658, 0.3563, 0.5177, 0.4082, 0.5177, 0.6589, 0.5658, 0.6183, 0.5177, 0.6589, 0.5177, 0.6589, 0.5658, 0.3507, 0.5658, 0.4082, 0.5177, 0.6183, 0.5177, 0.9805, 0.8611, 0.9805, 0.9042, 0.9373, 0.9042, 0.9373, 0.8611, 0.82, 0.737, 0.9074, 0.737, 0.9074, 0.7702, 0.82, 0.7702, 0.5212, 0.4588, 0.4623, 0.3282, 0.4716, 0.2799, 0.5212, 0.2284, 0.7937, 0.7087, 0.7509, 0.619, 0.8348, 0.6188, 0.8682, 0.3753, 0.9707, 0.4429, 0.8959, 0.3586, 0.9805, 0.8237, 0.9373, 0.8237, 0.9373, 0.7879, 0.9805, 0.7879, 0.154, 0.132, 0.2028, 0.2133, 0.0156, 0.2133, 0.08678, 0.132, 0.06172, 0.3753, 0.197, 0.3753, 0.1294, 0.4067, 0.02904, 0.8776, 0.02904, 0.852, 0.04027, 0.852, 0.04027, 0.8776, 0.02569, 0.877, 0.01364, 0.877, 0.01364, 0.852, 0.02569, 0.852, 0.01364, 0.877, 0.01364, 0.852, 0.02569, 0.852, 0.02569, 0.877, 0.8196, 0.737, 0.8196, 0.8313, 0.7087, 0.8313, 0.7077, 0.737, 0.9738, 0.7087, 0.7937, 0.7087, 0.8348, 0.6188, 0.9239, 0.6188, 0.3507, 0.5658, 0.2509, 0.5658, 0.2508, 0.5177, 0.3563, 0.5177, 0.3163, 0.8636, 0.2517, 0.8636, 0.2515, 0.7774, 0.3262, 0.7774, 0.04027, 0.8776, 0.04027, 0.8832, 0.02904, 0.8832, 0.02904, 0.8776, 0.9115, 0.7963, 0.9115, 0.8126, 0.9077, 0.8126, 0.9077, 0.7963, 0.08219, 0.9215, 0.08219, 0.9472, 0.01403, 0.9472, 0.01403, 0.9215, 0.7509, 0.619, 0.7937, 0.7087, 0.7086, 0.7087, 0.709, 0.619, 0.06172, 0.3753, 0.1294, 0.4067, 0.05377, 0.4067, 0.05384, 0.3753, 0.1294, 0.4067, 0.05142, 0.4588, 0.05377, 0.4067, 0.9515, 0.06696, 0.9843, 0.01751, 0.9843, 0.2133, 0.9515, 0.132, 0.8379, 0.2133, 0.8843, 0.1319, 0.9515, 0.132, 0.9843, 0.2133, 0.8379, 0.01751, 0.8843, 0.06696, 0.8843, 0.1319, 0.8379, 0.2133, 0.988, 0.9609, 0.9881, 0.9849, 0.8074, 0.9849, 0.8074, 0.9609, 0.8379, 0.01751, 0.9843, 0.01751, 0.9515, 0.06696, 0.8843, 0.06696, 0.01154, 0.5742, 0.01154, 0.5365, 0.0162, 0.5365, 0.0162, 0.5742, 0.01154, 0.4598, 0.01154, 0.4208, 0.0162, 0.4208, 0.0162, 0.4598, 0.01154, 0.5365, 0.01154, 0.4975, 0.0162, 0.4975, 0.0162, 0.5365, 0.01154, 0.4975, 0.01154, 0.4598, 0.0162, 0.4598, 0.0162, 0.4975, 0.9373, 0.7688, 0.9373, 0.74, 0.9805, 0.74, 0.9805, 0.7688, 0.9515, 0.06696, 0.9843, 0.01751, 0.9843, 0.2133, 0.9515, 0.132, 0.8379, 0.2133, 0.8843, 0.1319, 0.9515, 0.132, 0.9843, 0.2133, 0.8379, 0.01751, 0.8843, 0.06696, 0.8843, 0.1319, 0.8379, 0.2133, 0.988, 0.9609, 0.9881, 0.9849, 0.8074, 0.9849, 0.8074, 0.9609, 0.8379, 0.01751, 0.9843, 0.01751, 0.9515, 0.06696, 0.8843, 0.06696, 0.03667, 0.6699, 0.2282, 0.6699, 0.2282, 0.4756, 0.03667, 0.4756, 0.01154, 0.5742, 0.01154, 0.5365, 0.0162, 0.5365, 0.0162, 0.5742, 0.01154, 0.4598, 0.01154, 0.4208, 0.0162, 0.4208, 0.0162, 0.4598, 0.01154, 0.5365, 0.01154, 0.4975, 0.0162, 0.4975, 0.0162, 0.5365, 0.01154, 0.4975, 0.01154, 0.4598, 0.0162, 0.4598, 0.0162, 0.4975, 0.9373, 0.7688, 0.9373, 0.74, 0.9805, 0.74, 0.9805, 0.7688, 0.9515, 0.06696, 0.9843, 0.01751, 0.9843, 0.2133, 0.9515, 0.132, 0.8379, 0.2133, 0.8843, 0.1319, 0.9515, 0.132, 0.9843, 0.2133, 0.8379, 0.01751, 0.8843, 0.06696, 0.8843, 0.1319, 0.8379, 0.2133, 0.988, 0.9609, 0.9881, 0.9849, 0.8074, 0.9849, 0.8074, 0.9609, 0.8379, 0.01751, 0.9843, 0.01751, 0.9515, 0.06696, 0.8843, 0.06696, 0.03667, 0.6699, 0.03667, 0.4756, 0.2282, 0.4756, 0.2282, 0.6699, 0.01154, 0.5742, 0.01154, 0.5365, 0.0162, 0.5365, 0.0162, 0.5742, 0.01154, 0.4598, 0.01154, 0.4208, 0.0162, 0.4208, 0.0162, 0.4598, 0.01154, 0.5365, 0.01154, 0.4975, 0.0162, 0.4975, 0.0162, 0.5365, 0.01154, 0.4975, 0.01154, 0.4598, 0.0162, 0.4598, 0.0162, 0.4975, 0.9373, 0.7688, 0.9373, 0.74, 0.9805, 0.74, 0.9805, 0.7688, 0.9515, 0.06696, 0.9843, 0.01751, 0.9843, 0.2133, 0.9515, 0.132, 0.8379, 0.2133, 0.8843, 0.1319, 0.9515, 0.132, 0.9843, 0.2133, 0.8379, 0.01751, 0.8843, 0.06696, 0.8843, 0.1319, 0.8379, 0.2133, 0.988, 0.9609, 0.9881, 0.9849, 0.8074, 0.9849, 0.8074, 0.9609, 0.8379, 0.01751, 0.9843, 0.01751, 0.9515, 0.06696, 0.8843, 0.06696, 0.03667, 0.6699, 0.03667, 0.4756, 0.2282, 0.4756, 0.2282, 0.6699, 0.01154, 0.5742, 0.01154, 0.5365, 0.0162, 0.5365, 0.0162, 0.5742, 0.01154, 0.4598, 0.01154, 0.4208, 0.0162, 0.4208, 0.0162, 0.4598, 0.01154, 0.5365, 0.01154, 0.4975, 0.0162, 0.4975, 0.0162, 0.5365, 0.01154, 0.4975, 0.01154, 0.4598, 0.0162, 0.4598, 0.0162, 0.4975, 0.9373, 0.7688, 0.9373, 0.74, 0.9805, 0.74, 0.9805, 0.7688, 0.9515, 0.06696, 0.9843, 0.01751, 0.9843, 0.2133, 0.9515, 0.132, 0.7306, 0.3161, 0.6389, 0.3161, 0.6389, 0.2313, 0.7306, 0.2313, 0.6887, 0.9199, 0.3947, 0.9199, 0.3947, 0.8927, 0.6887, 0.8927, 0.6887, 0.9199, 0.6887, 0.8927, 0.8962, 0.8925, 0.03667, 0.6699, 0.2282, 0.6699, 0.2282, 0.4756, 0.03667, 0.4756, 0.03667, 0.6699, 0.2282, 0.6699, 0.2282, 0.4756, 0.03667, 0.4756, 0.03667, 0.6699, 0.2282, 0.6699, 0.2282, 0.4756, 0.03667, 0.4756, 0.03667, 0.6699, 0.2282, 0.6699, 0.2282, 0.4756, 0.03667, 0.4756, 0.03667, 0.6699, 0.2282, 0.6699, 0.2282, 0.4756, 0.03667, 0.4756])
me_cube_002.materials.append(mat_material)
me_cube_002.use_remesh_preserve_volume = False
me_cube_002.use_remesh_preserve_attributes = False
me_cube_002.use_mirror_vertex_groups = False
me_cube_002.update()

# ---- objects
ob_plane = bpy.data.objects.new('Plane', me_plane)
ob_cube = bpy.data.objects.new('Cube', me_cube)
ob_cube_002 = bpy.data.objects.new('Cube.002', me_cube_002)

# ---- transforms, parenting, visibility, modifiers, constraints
ob_plane.location = (0.277, 0.328, 2.781)
ob_plane.hide_viewport = True
ob_plane.lineart.crease_threshold = 0.0
ob_cube.location = (0.004987, -0.4954, 0.9477)
ob_cube.scale = (0.7002, 0.7002, 0.7002)
ob_cube.lock_rotations_4d = False
ob_cube.empty_display_type = 'ARROWS'
ob_cube.lineart.crease_threshold = 0.0
ob_cube_002.location = (0.004987, -0.4954, 0.9477)
ob_cube_002.scale = (0.7002, 0.7002, 0.7002)
ob_cube_002.lock_rotations_4d = False
ob_cube_002.empty_display_type = 'ARROWS'
ob_cube_002.lineart.crease_threshold = 0.0
_m = ob_cube_002.modifiers.new('Mirror', 'MIRROR')
_m.use_clip = True

# ---- collection membership
col_collection_1.objects.link(ob_plane)
col_collection_1.objects.link(ob_cube)
col_collection_2.objects.link(ob_cube_002)

# ---- scene / render settings (as saved in the file)
scene.frame_start = 1; scene.frame_end = 250; scene.frame_set(6)
scene.render.engine = 'CYCLES'
scene.render.resolution_percentage = 50
scene.render.dither_intensity = 0.0
scene.cycles.use_denoising = False
scene.cycles.samples = 128
scene.cycles.sampling_pattern = 'TABULATED_SOBOL'
scene.cycles.use_adaptive_sampling = False
scene.cycles.use_light_tree = False
scene.cycles.blur_glossy = 0.0
scene.cycles.sample_clamp_indirect = 0.0
scene.cycles.bake_type = 'ENVIRONMENT'
scene.view_settings.view_transform = 'Standard'
bpy.context.view_layer.update()

# ---- added for rendering (the .blend has no active camera and no usable light): camera, sun
cam_auto = bpy.data.cameras.new('AutoCamera')
cam_auto.lens = 50.0
cam_auto.sensor_width = 36.0
cam_auto.clip_end = 1000.0
ob_auto_camera = bpy.data.objects.new('AutoCamera', cam_auto)
scene.collection.objects.link(ob_auto_camera)
ob_auto_camera.location = (23.7816, -22.651, 18.2187)
ob_auto_camera.rotation_euler = (1.09748, -7.21219e-08, 0.694738)
scene.camera = ob_auto_camera
light_auto_sun = bpy.data.lights.new('AutoSun', 'SUN')
light_auto_sun.energy = 3.0
light_auto_sun.angle = 0.0523599
ob_auto_sun = bpy.data.objects.new('AutoSun', light_auto_sun)
scene.collection.objects.link(ob_auto_sun)
ob_auto_sun.rotation_euler = (0.872665, 0.174533, 0.523599)
bpy.context.view_layer.update()
